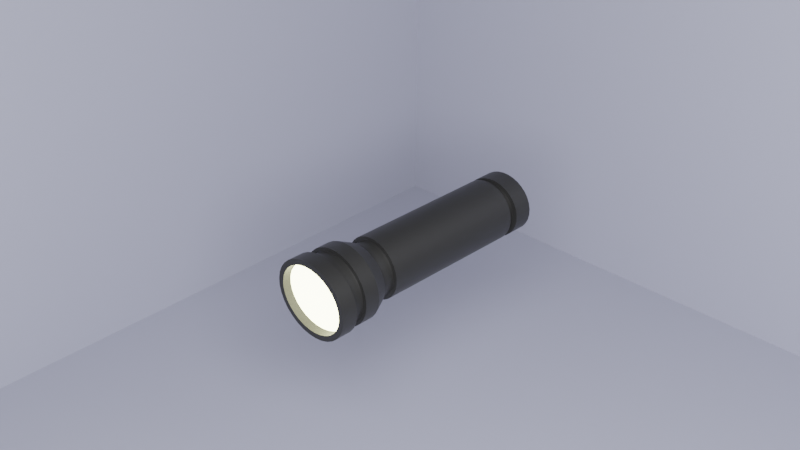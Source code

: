 # Source: flashlight01.blend  (saved by Blender 3.6.14; exported with 4.5.12 LTS)
import bpy
from mathutils import Matrix  # noqa: F401  (used for matrix-valued properties, if any)

bpy.ops.wm.read_factory_settings(use_empty=True)
scene = bpy.context.scene
scene.name = 'Scene'

# ---- collections
col_collection = bpy.data.collections.new('Collection'); scene.collection.children.link(col_collection)

# ---- materials (node trees are filled in below, after node groups)
mat_material_002 = bpy.data.materials.new('Material.002')
mat_material_002.use_transparent_shadow = False
mat_material_004 = bpy.data.materials.new('Material.004')
mat_material_004.use_transparent_shadow = False
mat_material_003 = bpy.data.materials.new('Material.003')
mat_material_003.use_transparent_shadow = False

# ---- node groups
ng_auto_smooth = bpy.data.node_groups.new('Auto Smooth', 'GeometryNodeTree')
_s = ng_auto_smooth.interface.new_socket(name='Geometry', in_out='OUTPUT', socket_type='NodeSocketGeometry')
_s = ng_auto_smooth.interface.new_socket(name='Geometry', in_out='INPUT', socket_type='NodeSocketGeometry')
_s = ng_auto_smooth.interface.new_socket(name='Angle', in_out='INPUT', socket_type='NodeSocketFloat')
_s.subtype = 'ANGLE'
_s.min_value = 0.0
_s.max_value = 3.142
ng_auto_smooth.is_modifier = True
_N = ng_auto_smooth.nodes; _L = ng_auto_smooth.links
n0 = _N.new('NodeGroupOutput'); n0.name = 'Group Output'; n0.location = (480, -100)
n1 = _N.new('NodeGroupInput'); n1.name = 'Group Input'; n1.location = (-420, -300)
n2 = _N.new('NodeGroupInput'); n2.name = 'Group Input.001'; n2.location = (-60, -100)
n3 = _N.new('GeometryNodeSetShadeSmooth'); n3.name = 'Set Shade Smooth'; n3.location = (120, -100)
n3.domain = 'EDGE'
n4 = _N.new('GeometryNodeSetShadeSmooth'); n4.name = 'Set Shade Smooth.001'; n4.location = (300, -100)
n5 = _N.new('GeometryNodeInputMeshEdgeAngle'); n5.name = 'Edge Angle'; n5.location = (-420, -220)
n6 = _N.new('GeometryNodeInputEdgeSmooth'); n6.name = 'Is Edge Smooth'; n6.location = (-60, -160)
n7 = _N.new('GeometryNodeInputShadeSmooth'); n7.name = 'Is Face Smooth'; n7.location = (-240, -340)
n8 = _N.new('FunctionNodeBooleanMath'); n8.name = 'Boolean Math'; n8.location = (-60, -220)
n9 = _N.new('FunctionNodeCompare'); n9.name = 'Compare'; n9.location = (-240, -180)
n9.operation = 'LESS_EQUAL'
_L.new(n5.outputs[0], n9.inputs[0])
_L.new(n4.outputs[0], n0.inputs[0])
_L.new(n1.outputs[1], n9.inputs[1])
_L.new(n9.outputs[0], n8.inputs[0])
_L.new(n7.outputs[0], n8.inputs[1])
_L.new(n2.outputs[0], n3.inputs[0])
_L.new(n6.outputs[0], n3.inputs[1])
_L.new(n3.outputs[0], n4.inputs[0])
_L.new(n8.outputs[0], n3.inputs[2])
n0.is_active_output = True

# ---- material node trees
mat_material_002.use_nodes = True; mat_material_002.node_tree.nodes.clear()
_N = mat_material_002.node_tree.nodes; _L = mat_material_002.node_tree.links
n0 = _N.new('ShaderNodeBsdfPrincipled'); n0.name = 'Principled BSDF'; n0.location = (10, 300)
n0.distribution = 'GGX'
n0.subsurface_method = 'RANDOM_WALK_SKIN'
n0.inputs[0].default_value = (0.05227, 0.05227, 0.05227, 1.0)
n0.inputs[1].default_value = 0.7342
n0.inputs[3].default_value = 1.45
n0.inputs[11].default_value = 2.657
n0.inputs[27].default_value = (0.0, 0.0, 0.0, 1.0)
n0.inputs[28].default_value = 1.0
n1 = _N.new('ShaderNodeOutputMaterial'); n1.name = 'Material Output'; n1.location = (300, 300)
_L.new(n0.outputs[0], n1.inputs[0])
n1.is_active_output = True
mat_material_004.use_nodes = True; mat_material_004.node_tree.nodes.clear()
_N = mat_material_004.node_tree.nodes; _L = mat_material_004.node_tree.links
n0 = _N.new('ShaderNodeBsdfPrincipled'); n0.name = 'Principled BSDF'; n0.location = (10, 300)
n0.distribution = 'GGX'
n0.subsurface_method = 'RANDOM_WALK_SKIN'
n0.inputs[0].default_value = (0.766, 0.8, 0.4465, 1.0)
n0.inputs[3].default_value = 1.45
n0.inputs[27].default_value = (1.0, 0.9687, 0.5941, 1.0)
n0.inputs[28].default_value = 8.0
n1 = _N.new('ShaderNodeOutputMaterial'); n1.name = 'Material Output'; n1.location = (300, 300)
_L.new(n0.outputs[0], n1.inputs[0])
n1.is_active_output = True
mat_material_003.use_nodes = True; mat_material_003.node_tree.nodes.clear()
_N = mat_material_003.node_tree.nodes; _L = mat_material_003.node_tree.links
n0 = _N.new('ShaderNodeBsdfPrincipled'); n0.name = 'Principled BSDF'; n0.location = (10, 300)
n0.distribution = 'GGX'
n0.subsurface_method = 'RANDOM_WALK_SKIN'
n0.inputs[0].default_value = (0.3708, 0.3852, 0.4822, 1.0)
n0.inputs[3].default_value = 1.45
n0.inputs[27].default_value = (0.0, 0.0, 0.0, 1.0)
n0.inputs[28].default_value = 1.0
n1 = _N.new('ShaderNodeOutputMaterial'); n1.name = 'Material Output'; n1.location = (300, 300)
_L.new(n0.outputs[0], n1.inputs[0])
n1.is_active_output = True

# ---- world
world_world = bpy.data.worlds.new('World'); scene.world = world_world
world_world.use_nodes = True; world_world.node_tree.nodes.clear()
_N = world_world.node_tree.nodes; _L = world_world.node_tree.links
n0 = _N.new('ShaderNodeOutputWorld'); n0.name = 'World Output'; n0.location = (300, 300)
n1 = _N.new('ShaderNodeBackground'); n1.name = 'Background'; n1.location = (10, 300)
n1.inputs[0].default_value = (0.05088, 0.05088, 0.05088, 1.0)
_L.new(n1.outputs[0], n0.inputs[0])
n0.is_active_output = True
world_world.color = (0.05088, 0.05088, 0.05088)
world_world.use_sun_shadow = False
world_world.sun_shadow_jitter_overblur = 0.0

# ---- cameras
cam_camera_002 = bpy.data.cameras.new('Camera.002')

# ---- lights
light_area = bpy.data.lights.new('Area', 'AREA')
light_area.transmission_factor = 0.0
light_area.energy = 3.927e+04
light_area.shadow_maximum_resolution = 0.006
light_area.use_absolute_resolution = True
light_area.size = 1.0
light_area.size_y = 1.0

# ---- meshes
me_cylinder = bpy.data.meshes.new('Cylinder')
me_cylinder.from_pydata([(-0.004962, 0.8005, -0.4149), (0.0, 0.8654, 1.0), (0.1654, 0.7838, -0.4149), (0.1688, 0.8487, 1.0), (0.3292, 0.7341, -0.4151), (0.3312, 0.7995, 1.0), (0.4801, 0.6534, -0.4153), (0.4808, 0.7195, 1.0), (0.6124, 0.5449, -0.4156), (0.6119, 0.6119, 1.0), (0.721, 0.4126, -0.416), (0.7195, 0.4808, 1.0), (0.8017, 0.2617, -0.4164), (0.7995, 0.3312, 1.0), (0.8514, 0.09803, -0.4169), (0.8487, 0.1688, 1.0), (0.8682, -0.07222, -0.4174), (0.8654, 0.0, 1.0), (0.8514, -0.2425, -0.4179), (0.8487, -0.1688, 1.0), (0.8017, -0.4062, -0.4184), (0.7995, -0.3312, 1.0), (0.721, -0.5571, -0.4189), (0.7195, -0.4808, 1.0), (0.6125, -0.6893, -0.4194), (0.6119, -0.6119, 1.0), (0.4802, -0.7978, -0.4197), (0.4808, -0.7195, 1.0), (0.3292, -0.8785, -0.42), (0.3312, -0.7995, 1.0), (0.1654, -0.9281, -0.4202), (0.1688, -0.8487, 1.0), (-0.004904, -0.9449, -0.4203), (0.0, -0.8654, 1.0), (-0.1752, -0.9281, -0.4202), (-0.1688, -0.8487, 1.0), (-0.339, -0.8785, -0.4201), (-0.3312, -0.7995, 1.0), (-0.49, -0.7978, -0.4199), (-0.4808, -0.7195, 1.0), (-0.6223, -0.6893, -0.4196), (-0.6119, -0.6119, 1.0), (-0.7309, -0.557, -0.4192), (-0.7195, -0.4808, 1.0), (-0.8116, -0.4061, -0.4188), (-0.7995, -0.3312, 1.0), (-0.8613, -0.2424, -0.4183), (-0.8487, -0.1688, 1.0), (-0.878, -0.07216, -0.4178), (-0.8654, 0.0, 1.0), (-0.8613, 0.09809, -0.4173), (-0.8487, 0.1688, 1.0), (-0.8116, 0.2618, -0.4167), (-0.7995, 0.3312, 1.0), (-0.7309, 0.4127, -0.4163), (-0.7195, 0.4808, 1.0), (-0.6223, 0.5449, -0.4158), (-0.6119, 0.6119, 1.0), (-0.49, 0.6534, -0.4155), (-0.4808, 0.7195, 1.0), (-0.3391, 0.7341, -0.4152), (-0.3312, 0.7995, 1.0), (-0.1753, 0.7838, -0.415), (-0.1688, 0.8487, 1.0), (0.195, 0.9799, 1.007), (-5.888e-05, 0.9991, 1.007), (0.3826, 0.923, 1.007), (0.5555, 0.8307, 1.007), (0.7071, 0.7063, 1.006), (0.8314, 0.5549, 1.006), (0.9238, 0.382, 1.005), (0.9807, 0.1945, 1.005), (1.0, -0.0005077, 1.004), (0.9808, -0.1955, 1.003), (0.9239, -0.383, 1.003), (0.8314, -0.5559, 1.002), (0.7071, -0.7073, 1.002), (0.5556, -0.8317, 1.001), (0.3827, -0.9239, 1.0), (0.1951, -0.9808, 1.0), (0.0, -1.0, 1.0), (-0.1951, -0.9808, 1.0), (-0.3827, -0.9239, 1.0), (-0.5556, -0.8315, 1.0), (-0.7071, -0.7071, 1.0), (-0.8315, -0.5556, 1.0), (-0.9239, -0.3827, 1.0), (-0.9808, -0.1951, 1.0), (-1.0, 0.0, 1.0), (-0.9808, 0.1951, 1.0), (-0.9239, 0.3827, 1.0), (-0.8315, 0.5556, 1.0), (-0.7071, 0.7071, 1.0), (-0.5556, 0.8315, 1.0), (-0.3827, 0.9231, 1.007), (-0.1951, 0.9799, 1.007), (0.214, 1.012, 1.142), (0.01863, 1.029, 1.142), (0.4012, 0.9574, 1.142), (0.5729, 0.8656, 1.143), (0.7226, 0.7405, 1.143), (0.8446, 0.5869, 1.143), (0.9341, 0.4108, 1.143), (0.9877, 0.2189, 1.143), (1.003, 0.01864, 1.143), (0.9804, -0.1824, 1.143), (0.9198, -0.3764, 1.143), (0.8239, -0.5559, 1.143), (0.6963, -0.7141, 1.143), (0.5419, -0.8449, 1.143), (0.3667, -0.9431, 1.143), (0.1775, -1.005, 1.143), (-0.01863, -1.029, 1.143), (-0.214, -1.012, 1.143), (-0.4012, -0.9574, 1.143), (-0.5729, -0.8656, 1.142), (-0.7226, -0.7405, 1.142), (-0.8446, -0.5869, 1.142), (-0.9341, -0.4108, 1.142), (-0.9877, -0.2189, 1.142), (-1.003, -0.01864, 1.142), (-0.9804, 0.1824, 1.142), (-0.9198, 0.3764, 1.142), (-0.8239, 0.5559, 1.142), (-0.6963, 0.7141, 1.142), (-0.5419, 0.8449, 1.142), (-0.3667, 0.9431, 1.142), (-0.1775, 1.005, 1.142), (0.1688, 0.8487, 1.143), (8.382e-08, 0.8654, 1.143), (0.3312, 0.7995, 1.143), (0.4808, 0.7195, 1.143), (0.6119, 0.6119, 1.143), (0.7195, 0.4808, 1.143), (0.7995, 0.3312, 1.143), (0.8487, 0.1688, 1.143), (0.8654, -6.054e-09, 1.143), (0.8487, -0.1688, 1.143), (0.7995, -0.3312, 1.143), (0.7195, -0.4808, 1.143), (0.6119, -0.6119, 1.143), (0.4808, -0.7195, 1.143), (0.3312, -0.7995, 1.143), (0.1688, -0.8487, 1.143), (8.382e-08, -0.8654, 1.143), (-0.1688, -0.8487, 1.143), (-0.3312, -0.7995, 1.143), (-0.4808, -0.7195, 1.143), (-0.6119, -0.6119, 1.143), (-0.7195, -0.4808, 1.143), (-0.7995, -0.3312, 1.143), (-0.8487, -0.1688, 1.143), (-0.8654, -6.054e-09, 1.143), (-0.8487, 0.1688, 1.143), (-0.7995, 0.3312, 1.143), (-0.7195, 0.4808, 1.143), (-0.6119, 0.6119, 1.143), (-0.4808, 0.7195, 1.143), (-0.3312, 0.7995, 1.143), (-0.1688, 0.8487, 1.143), (0.214, 1.012, 1.142), (0.01863, 1.029, 1.142), (0.4012, 0.9574, 1.142), (0.5729, 0.8656, 1.143), (0.7226, 0.7405, 1.143), (0.8446, 0.5869, 1.143), (0.9341, 0.4108, 1.143), (0.9877, 0.2189, 1.143), (1.003, 0.01864, 1.143), (0.9804, -0.1824, 1.143), (0.9198, -0.3764, 1.143), (0.8239, -0.5559, 1.143), (0.6963, -0.7141, 1.143), (0.5419, -0.8449, 1.143), (0.3667, -0.9431, 1.143), (0.1775, -1.005, 1.143), (-0.01863, -1.029, 1.143), (-0.214, -1.012, 1.143), (-0.4012, -0.9574, 1.143), (-0.5729, -0.8656, 1.142), (-0.7226, -0.7405, 1.142), (-0.8446, -0.5869, 1.142), (-0.9341, -0.4108, 1.142), (-0.9877, -0.2189, 1.142), (-1.003, -0.01864, 1.142), (-0.9804, 0.1824, 1.142), (-0.9198, 0.3764, 1.142), (-0.8239, 0.5559, 1.142), (-0.6963, 0.7141, 1.142), (-0.5419, 0.8449, 1.142), (-0.3667, 0.9431, 1.142), (-0.1775, 1.005, 1.142), (0.2623, 1.242, 1.275), (0.02276, 1.261, 1.275), (0.4918, 1.174, 1.275), (0.7024, 1.061, 1.275), (0.886, 0.9081, 1.276), (1.036, 0.7198, 1.276), (1.145, 0.5038, 1.276), (1.211, 0.2685, 1.276), (1.23, 0.0229, 1.276), (1.202, -0.2236, 1.276), (1.128, -0.4615, 1.276), (1.01, -0.6817, 1.276), (0.8537, -0.8757, 1.276), (0.6645, -1.036, 1.276), (0.4496, -1.156, 1.276), (0.2175, -1.233, 1.276), (-0.02292, -1.261, 1.276), (-0.2625, -1.241, 1.276), (-0.492, -1.174, 1.275), (-0.7026, -1.061, 1.275), (-0.8862, -0.908, 1.275), (-1.036, -0.7197, 1.275), (-1.145, -0.5037, 1.275), (-1.211, -0.2684, 1.275), (-1.23, -0.02281, 1.275), (-1.202, 0.2237, 1.275), (-1.128, 0.4616, 1.275), (-1.01, 0.6818, 1.275), (-0.8539, 0.8757, 1.275), (-0.6646, 1.036, 1.275), (-0.4498, 1.157, 1.275), (-0.2177, 1.233, 1.275), (0.239, 1.117, 1.417), (0.02499, 1.134, 1.417), (0.4437, 1.057, 1.417), (0.6314, 0.9563, 1.417), (0.7951, 0.8195, 1.417), (0.9287, 0.6513, 1.417), (1.027, 0.4578, 1.417), (1.086, 0.2465, 1.417), (1.103, 0.02519, 1.417), (1.078, -0.1974, 1.417), (1.011, -0.4125, 1.417), (0.9044, -0.6116, 1.417), (0.7629, -0.787, 1.417), (0.592, -0.9317, 1.417), (0.3985, -1.04, 1.417), (0.19, -1.109, 1.417), (-0.02532, -1.134, 1.417), (-0.2393, -1.117, 1.417), (-0.444, -1.056, 1.417), (-0.6317, -0.9561, 1.417), (-0.7954, -0.8193, 1.417), (-0.929, -0.6511, 1.417), (-1.027, -0.4577, 1.417), (-1.086, -0.2463, 1.417), (-1.104, -0.02502, 1.417), (-1.078, 0.1975, 1.417), (-1.011, 0.4126, 1.417), (-0.9047, 0.6118, 1.417), (-0.7632, 0.7872, 1.417), (-0.5923, 0.9319, 1.417), (-0.3988, 1.04, 1.417), (-0.1904, 1.109, 1.417), (0.2623, 1.242, 1.417), (0.02268, 1.261, 1.417), (0.4918, 1.174, 1.417), (0.7024, 1.061, 1.417), (0.8859, 0.9081, 1.417), (1.035, 0.7198, 1.417), (1.145, 0.5039, 1.417), (1.211, 0.2686, 1.417), (1.23, 0.02294, 1.417), (1.202, -0.2236, 1.417), (1.128, -0.4615, 1.417), (1.01, -0.6816, 1.417), (0.8536, -0.8756, 1.417), (0.6644, -1.036, 1.417), (0.4496, -1.156, 1.417), (0.2175, -1.232, 1.417), (-0.02301, -1.261, 1.417), (-0.2626, -1.241, 1.417), (-0.4921, -1.174, 1.417), (-0.7027, -1.061, 1.417), (-0.8863, -0.9079, 1.417), (-1.036, -0.7196, 1.417), (-1.146, -0.5037, 1.417), (-1.211, -0.2684, 1.417), (-1.23, -0.02277, 1.417), (-1.202, 0.2237, 1.417), (-1.128, 0.4616, 1.417), (-1.01, 0.6818, 1.417), (-0.854, 0.8758, 1.417), (-0.6647, 1.036, 1.417), (-0.4499, 1.157, 1.417), (-0.2178, 1.233, 1.417), (0.2389, 1.117, 1.542), (0.02492, 1.135, 1.542), (0.4436, 1.057, 1.543), (0.6313, 0.9563, 1.543), (0.795, 0.8195, 1.543), (0.9286, 0.6513, 1.543), (1.027, 0.4579, 1.543), (1.086, 0.2465, 1.543), (1.103, 0.02523, 1.543), (1.078, -0.1973, 1.543), (1.011, -0.4124, 1.543), (0.9043, -0.6116, 1.543), (0.7628, -0.787, 1.543), (0.5919, -0.9317, 1.543), (0.3984, -1.04, 1.543), (0.19, -1.109, 1.543), (-0.02539, -1.134, 1.543), (-0.2394, -1.117, 1.543), (-0.4441, -1.056, 1.543), (-0.6318, -0.9561, 1.543), (-0.7955, -0.8193, 1.542), (-0.9291, -0.651, 1.542), (-1.027, -0.4576, 1.542), (-1.086, -0.2462, 1.542), (-1.104, -0.02498, 1.542), (-1.078, 0.1976, 1.542), (-1.011, 0.4127, 1.542), (-0.9048, 0.6118, 1.542), (-0.7633, 0.7872, 1.542), (-0.5924, 0.9319, 1.542), (-0.3989, 1.04, 1.542), (-0.1904, 1.109, 1.542), (0.3067, 1.33, 1.542), (0.06254, 1.344, 1.542), (-0.1845, 1.307, 1.542), (-0.4249, 1.22, 1.542), (-0.6494, 1.086, 1.542), (-0.8491, 0.9092, 1.542), (-1.016, 0.6973, 1.542), (-1.144, 0.4583, 1.542), (-1.227, 0.2016, 1.542), (-1.263, -0.06271, 1.542), (-1.25, -0.3242, 1.542), (-1.188, -0.5727, 1.542), (-1.082, -0.7988, 1.542), (-0.9341, -0.994, 1.542), (-0.751, -1.151, 1.542), (-0.5394, -1.264, 1.543), (-0.3072, -1.329, 1.543), (-0.06302, -1.344, 1.543), (0.184, -1.307, 1.543), (0.4244, -1.22, 1.543), (0.6489, -1.085, 1.543), (0.8487, -0.909, 1.543), (1.016, -0.6971, 1.543), (1.143, -0.458, 1.543), (1.227, -0.2013, 1.543), (1.262, 0.06296, 1.543), (1.249, 0.3244, 1.543), (1.188, 0.573, 1.543), (1.081, 0.799, 1.543), (0.9337, 0.9942, 1.543), (0.7506, 1.151, 1.543), (0.539, 1.264, 1.542), (0.2389, 1.117, 1.542), (0.02492, 1.135, 1.542), (0.4436, 1.057, 1.543), (-0.1904, 1.109, 1.542), (-0.3989, 1.04, 1.542), (-0.5924, 0.9319, 1.542), (-0.7633, 0.7872, 1.542), (-0.9048, 0.6118, 1.542), (-1.011, 0.4127, 1.542), (-1.078, 0.1976, 1.542), (-1.104, -0.02498, 1.542), (-1.086, -0.2462, 1.542), (-1.027, -0.4576, 1.542), (-0.9291, -0.651, 1.542), (-0.7955, -0.8193, 1.542), (-0.6318, -0.9561, 1.543), (-0.4441, -1.056, 1.543), (-0.2394, -1.117, 1.543), (-0.02539, -1.134, 1.543), (0.19, -1.109, 1.543), (0.3984, -1.04, 1.543), (0.5919, -0.9317, 1.543), (0.7628, -0.787, 1.543), (0.9043, -0.6116, 1.543), (1.011, -0.4124, 1.543), (1.078, -0.1973, 1.543), (1.103, 0.02523, 1.543), (1.086, 0.2465, 1.543), (1.027, 0.4579, 1.543), (0.9286, 0.6513, 1.543), (0.795, 0.8195, 1.543), (0.6313, 0.9563, 1.543), (0.2772, 1.155, 1.692), (0.07019, 1.167, 1.692), (0.4727, 1.1, 1.693), (-0.1413, 1.136, 1.692), (-0.3493, 1.06, 1.692), (-0.5453, 0.9432, 1.692), (-0.7209, 0.7879, 1.692), (-0.8685, 0.6007, 1.692), (-0.9814, 0.3893, 1.692), (-1.055, 0.1624, 1.692), (-1.086, -0.07002, 1.692), (-1.075, -0.2984, 1.692), (-1.022, -0.5134, 1.692), (-0.9307, -0.707, 1.692), (-0.8054, -0.8725, 1.692), (-0.6513, -1.005, 1.693), (-0.4736, -1.1, 1.693), (-0.2781, -1.155, 1.693), (-0.07111, -1.167, 1.693), (0.1404, -1.135, 1.693), (0.3483, -1.06, 1.693), (0.5444, -0.9427, 1.693), (0.72, -0.7874, 1.693), (0.8676, -0.6002, 1.693), (0.9805, -0.3888, 1.693), (1.054, -0.162, 1.693), (1.085, 0.07051, 1.693), (1.074, 0.2989, 1.693), (1.021, 0.5139, 1.693), (0.9298, 0.7075, 1.693), (0.8045, 0.873, 1.693), (0.6503, 1.005, 1.693), (0.3065, 1.33, 1.692), (0.06232, 1.344, 1.692), (0.5387, 1.265, 1.693), (-0.1847, 1.307, 1.692), (-0.4251, 1.22, 1.692), (-0.6496, 1.086, 1.692), (-0.8494, 0.9093, 1.692), (-1.016, 0.6974, 1.692), (-1.144, 0.4584, 1.692), (-1.227, 0.2017, 1.692), (-1.263, -0.0626, 1.692), (-1.25, -0.3241, 1.692), (-1.189, -0.5726, 1.692), (-1.082, -0.7987, 1.692), (-0.9344, -0.9938, 1.692), (-0.7512, -1.151, 1.693), (-0.5396, -1.264, 1.693), (-0.3074, -1.329, 1.693), (-0.06324, -1.344, 1.693), (0.1838, -1.307, 1.693), (0.4242, -1.22, 1.693), (0.6487, -1.085, 1.693), (0.8484, -0.9089, 1.693), (1.015, -0.6969, 1.693), (1.143, -0.4579, 1.693), (1.226, -0.2012, 1.693), (1.262, 0.06308, 1.693), (1.249, 0.3246, 1.693), (1.188, 0.5731, 1.693), (1.081, 0.7992, 1.693), (0.9334, 0.9943, 1.693), (0.7503, 1.151, 1.693), (0.2774, 1.155, 1.584), (0.07035, 1.167, 1.584), (0.4728, 1.1, 1.584), (-0.1411, 1.136, 1.584), (-0.3491, 1.06, 1.584), (-0.5451, 0.9431, 1.584), (-0.7208, 0.7878, 1.584), (-0.8683, 0.6006, 1.584), (-0.9813, 0.3892, 1.584), (-1.055, 0.1624, 1.584), (-1.086, -0.07011, 1.584), (-1.075, -0.2985, 1.584), (-1.022, -0.5135, 1.584), (-0.9305, -0.7071, 1.584), (-0.8053, -0.8726, 1.584), (-0.6511, -1.005, 1.584), (-0.4734, -1.1, 1.584), (-0.278, -1.155, 1.584), (-0.07095, -1.167, 1.584), (0.1405, -1.135, 1.584), (0.3485, -1.06, 1.584), (0.5445, -0.9428, 1.585), (0.7202, -0.7875, 1.585), (0.8677, -0.6003, 1.585), (0.9807, -0.3889, 1.585), (1.054, -0.162, 1.585), (1.086, 0.07042, 1.585), (1.074, 0.2988, 1.584), (1.021, 0.5138, 1.584), (0.9299, 0.7074, 1.584), (0.8047, 0.8729, 1.584), (0.6505, 1.005, 1.584), (-0.004959, 0.9274, -0.4145), (0.1901, 0.9082, -0.4146), (0.3777, 0.8513, -0.4147), (0.5506, 0.7589, -0.4149), (0.7022, 0.6346, -0.4153), (0.8265, 0.4831, -0.4157), (0.9189, 0.3103, -0.4162), (0.9758, 0.1228, -0.4168), (0.9951, -0.07222, -0.4174), (0.9759, -0.2672, -0.418), (0.919, -0.4548, -0.4186), (0.8265, -0.6276, -0.4191), (0.7022, -0.779, -0.4196), (0.5507, -0.9034, -0.42), (0.3778, -0.9957, -0.4203), (0.1902, -1.053, -0.4206), (-0.004907, -1.072, -0.4207), (-0.2, -1.053, -0.4206), (-0.3876, -0.9957, -0.4205), (-0.5605, -0.9033, -0.4203), (-0.712, -0.779, -0.4199), (-0.8364, -0.6275, -0.4195), (-0.9288, -0.4547, -0.419), (-0.9857, -0.2672, -0.4184), (-1.005, -0.07217, -0.4178), (-0.9857, 0.1228, -0.4172), (-0.9288, 0.3104, -0.4166), (-0.8364, 0.4832, -0.4161), (-0.7121, 0.6347, -0.4156), (-0.5605, 0.759, -0.4152), (-0.3876, 0.8513, -0.4148), (-0.2, 0.9082, -0.4146), (-0.004915, 0.8012, -0.481), (0.1654, 0.7844, -0.481), (0.3292, 0.7348, -0.4811), (0.4802, 0.6541, -0.4813), (0.6125, 0.5456, -0.4816), (0.7211, 0.4133, -0.482), (0.8017, 0.2624, -0.4825), (0.8514, 0.09872, -0.483), (0.8682, -0.07153, -0.4835), (0.8514, -0.2418, -0.484), (0.8018, -0.4055, -0.4845), (0.7211, -0.5564, -0.485), (0.6125, -0.6886, -0.4854), (0.4802, -0.7971, -0.4858), (0.3293, -0.8778, -0.4861), (0.1655, -0.9275, -0.4862), (-0.004857, -0.9442, -0.4863), (-0.1752, -0.9274, -0.4863), (-0.339, -0.8778, -0.4862), (-0.4899, -0.7971, -0.486), (-0.6223, -0.6886, -0.4857), (-0.7308, -0.5563, -0.4853), (-0.8115, -0.4054, -0.4848), (-0.8612, -0.2417, -0.4844), (-0.878, -0.07147, -0.4838), (-0.8612, 0.09878, -0.4833), (-0.8115, 0.2625, -0.4828), (-0.7309, 0.4134, -0.4823), (-0.6223, 0.5456, -0.4819), (-0.49, 0.6541, -0.4815), (-0.339, 0.7348, -0.4813), (-0.1753, 0.7845, -0.4811), (0.02485, 0.96, -0.4806), (0.2177, 0.946, -0.4806), (0.4021, 0.8928, -0.4806), (0.5707, 0.8027, -0.4808), (0.7173, 0.6789, -0.4811), (0.8361, 0.5263, -0.4815), (0.9226, 0.3507, -0.482), (0.9734, 0.1589, -0.4826), (0.9867, -0.04175, -0.4832), (0.9618, -0.2435, -0.4838), (0.8998, -0.4387, -0.4844), (0.8031, -0.6198, -0.4849), (0.6753, -0.7798, -0.4855), (0.5213, -0.9126, -0.4859), (0.3471, -1.013, -0.4863), (0.1594, -1.077, -0.4866), (-0.03462, -1.103, -0.4867), (-0.2275, -1.089, -0.4868), (-0.4118, -1.036, -0.4867), (-0.5805, -0.9457, -0.4865), (-0.7271, -0.8219, -0.4862), (-0.8459, -0.6693, -0.4858), (-0.9324, -0.4937, -0.4853), (-0.9832, -0.3019, -0.4847), (-0.9965, -0.1012, -0.4842), (-0.9716, 0.1005, -0.4835), (-0.9096, 0.2957, -0.4829), (-0.8128, 0.4768, -0.4824), (-0.685, 0.6368, -0.4818), (-0.5311, 0.7696, -0.4814), (-0.3569, 0.8701, -0.481), (-0.1692, 0.9343, -0.4808), (0.0251, 0.9618, -0.6628), (0.218, 0.9478, -0.6628), (-0.1689, 0.9362, -0.6629), (0.4023, 0.8947, -0.6628), (0.571, 0.8045, -0.663), (0.7176, 0.6807, -0.6633), (0.8364, 0.5281, -0.6637), (0.9228, 0.3525, -0.6642), (0.9737, 0.1607, -0.6648), (0.9869, -0.03991, -0.6654), (0.9621, -0.2417, -0.666), (0.9001, -0.4369, -0.6666), (0.8033, -0.618, -0.6671), (0.6755, -0.778, -0.6677), (0.5216, -0.9107, -0.6681), (0.3474, -1.011, -0.6685), (0.1597, -1.076, -0.6688), (-0.03436, -1.101, -0.6689), (-0.2272, -1.087, -0.669), (-0.4116, -1.034, -0.6689), (-0.5803, -0.9438, -0.6687), (-0.7268, -0.82, -0.6684), (-0.8456, -0.6674, -0.668), (-0.9321, -0.4919, -0.6675), (-0.983, -0.3001, -0.6669), (-0.9962, -0.09941, -0.6663), (-0.9713, 0.1024, -0.6657), (-0.9093, 0.2976, -0.6651), (-0.8126, 0.4786, -0.6646), (-0.6848, 0.6386, -0.664), (-0.5308, 0.7714, -0.6636), (-0.3566, 0.8719, -0.6632), (2.754, 9.075, 4.075), (-6.72, -8.771, 3.879), (13.9, 3.161, 4.02)], [(608, 609), (610, 608)], [(480, 65, 64, 481), (481, 64, 66, 482), (482, 66, 67, 483), (483, 67, 68, 484), (484, 68, 69, 485), (485, 69, 70, 486), (486, 70, 71, 487), (487, 71, 72, 488), (488, 72, 73, 489), (489, 73, 74, 490), (490, 74, 75, 491), (491, 75, 76, 492), (492, 76, 77, 493), (493, 77, 78, 494), (494, 78, 79, 495), (495, 79, 80, 496), (496, 80, 81, 497), (497, 81, 82, 498), (498, 82, 83, 499), (499, 83, 84, 500), (500, 84, 85, 501), (501, 85, 86, 502), (502, 86, 87, 503), (503, 87, 88, 504), (504, 88, 89, 505), (505, 89, 90, 506), (506, 90, 91, 507), (507, 91, 92, 508), (508, 92, 93, 509), (509, 93, 94, 510), (35, 33, 144, 145), (510, 94, 95, 511), (511, 95, 65, 480), (56, 58, 541, 540), (1, 3, 64, 65), (3, 5, 66, 64), (5, 7, 67, 66), (7, 9, 68, 67), (9, 11, 69, 68), (11, 13, 70, 69), (13, 15, 71, 70), (15, 17, 72, 71), (17, 19, 73, 72), (19, 21, 74, 73), (21, 23, 75, 74), (23, 25, 76, 75), (25, 27, 77, 76), (27, 29, 78, 77), (29, 31, 79, 78), (31, 33, 80, 79), (33, 35, 81, 80), (35, 37, 82, 81), (37, 39, 83, 82), (39, 41, 84, 83), (41, 43, 85, 84), (43, 45, 86, 85), (45, 47, 87, 86), (47, 49, 88, 87), (49, 51, 89, 88), (51, 53, 90, 89), (53, 55, 91, 90), (55, 57, 92, 91), (57, 59, 93, 92), (59, 61, 94, 93), (61, 63, 95, 94), (63, 1, 65, 95), (122, 121, 217, 218), (9, 7, 131, 132), (63, 61, 158, 159), (37, 35, 145, 146), (11, 9, 132, 133), (1, 63, 159, 129), (39, 37, 146, 147), (13, 11, 133, 134), (41, 39, 147, 148), (15, 13, 134, 135), (43, 41, 148, 149), (17, 15, 135, 136), (45, 43, 149, 150), (19, 17, 136, 137), (47, 45, 150, 151), (21, 19, 137, 138), (49, 47, 151, 152), (23, 21, 138, 139), (51, 49, 152, 153), (25, 23, 139, 140), (53, 51, 153, 154), (27, 25, 140, 141), (55, 53, 154, 155), (29, 27, 141, 142), (3, 1, 129, 128), (57, 55, 155, 156), (31, 29, 142, 143), (5, 3, 128, 130), (59, 57, 156, 157), (33, 31, 143, 144), (7, 5, 130, 131), (61, 59, 157, 158), (161, 160, 128, 129), (160, 162, 130, 128), (162, 163, 131, 130), (163, 164, 132, 131), (164, 165, 133, 132), (165, 166, 134, 133), (166, 167, 135, 134), (167, 168, 136, 135), (168, 169, 137, 136), (169, 170, 138, 137), (170, 171, 139, 138), (171, 172, 140, 139), (172, 173, 141, 140), (173, 174, 142, 141), (174, 175, 143, 142), (175, 176, 144, 143), (176, 177, 145, 144), (177, 178, 146, 145), (178, 179, 147, 146), (179, 180, 148, 147), (180, 181, 149, 148), (181, 182, 150, 149), (182, 183, 151, 150), (183, 184, 152, 151), (184, 185, 153, 152), (185, 186, 154, 153), (186, 187, 155, 154), (187, 188, 156, 155), (188, 189, 157, 156), (189, 190, 158, 157), (190, 191, 159, 158), (191, 161, 129, 159), (97, 96, 160, 161), (96, 98, 162, 160), (98, 99, 163, 162), (99, 100, 164, 163), (100, 101, 165, 164), (101, 102, 166, 165), (102, 103, 167, 166), (103, 104, 168, 167), (104, 105, 169, 168), (105, 106, 170, 169), (106, 107, 171, 170), (107, 108, 172, 171), (108, 109, 173, 172), (109, 110, 174, 173), (110, 111, 175, 174), (111, 112, 176, 175), (112, 113, 177, 176), (113, 114, 178, 177), (114, 115, 179, 178), (115, 116, 180, 179), (116, 117, 181, 180), (117, 118, 182, 181), (118, 119, 183, 182), (119, 120, 184, 183), (120, 121, 185, 184), (121, 122, 186, 185), (122, 123, 187, 186), (123, 124, 188, 187), (124, 125, 189, 188), (125, 126, 190, 189), (126, 127, 191, 190), (127, 97, 161, 191), (194, 192, 256, 258), (109, 108, 204, 205), (123, 122, 218, 219), (110, 109, 205, 206), (96, 97, 193, 192), (124, 123, 219, 220), (111, 110, 206, 207), (98, 96, 192, 194), (125, 124, 220, 221), (112, 111, 207, 208), (99, 98, 194, 195), (126, 125, 221, 222), (113, 112, 208, 209), (100, 99, 195, 196), (127, 126, 222, 223), (114, 113, 209, 210), (101, 100, 196, 197), (97, 127, 223, 193), (115, 114, 210, 211), (102, 101, 197, 198), (116, 115, 211, 212), (103, 102, 198, 199), (117, 116, 212, 213), (104, 103, 199, 200), (118, 117, 213, 214), (105, 104, 200, 201), (119, 118, 214, 215), (106, 105, 201, 202), (120, 119, 215, 216), (107, 106, 202, 203), (121, 120, 216, 217), (108, 107, 203, 204), (232, 231, 295, 296), (221, 220, 284, 285), (208, 207, 271, 272), (195, 194, 258, 259), (222, 221, 285, 286), (209, 208, 272, 273), (196, 195, 259, 260), (223, 222, 286, 287), (210, 209, 273, 274), (197, 196, 260, 261), (193, 223, 287, 257), (211, 210, 274, 275), (198, 197, 261, 262), (212, 211, 275, 276), (199, 198, 262, 263), (213, 212, 276, 277), (200, 199, 263, 264), (214, 213, 277, 278), (201, 200, 264, 265), (215, 214, 278, 279), (202, 201, 265, 266), (216, 215, 279, 280), (203, 202, 266, 267), (217, 216, 280, 281), (204, 203, 267, 268), (218, 217, 281, 282), (205, 204, 268, 269), (219, 218, 282, 283), (206, 205, 269, 270), (192, 193, 257, 256), (220, 219, 283, 284), (207, 206, 270, 271), (225, 224, 256, 257), (224, 226, 258, 256), (226, 227, 259, 258), (227, 228, 260, 259), (228, 229, 261, 260), (229, 230, 262, 261), (230, 231, 263, 262), (231, 232, 264, 263), (232, 233, 265, 264), (233, 234, 266, 265), (234, 235, 267, 266), (235, 236, 268, 267), (236, 237, 269, 268), (237, 238, 270, 269), (238, 239, 271, 270), (239, 240, 272, 271), (240, 241, 273, 272), (241, 242, 274, 273), (242, 243, 275, 274), (243, 244, 276, 275), (244, 245, 277, 276), (245, 246, 278, 277), (246, 247, 279, 278), (247, 248, 280, 279), (248, 249, 281, 280), (249, 250, 282, 281), (250, 251, 283, 282), (251, 252, 284, 283), (252, 253, 285, 284), (253, 254, 286, 285), (254, 255, 287, 286), (255, 225, 257, 287), (335, 336, 433, 432), (246, 245, 309, 310), (233, 232, 296, 297), (247, 246, 310, 311), (234, 233, 297, 298), (248, 247, 311, 312), (235, 234, 298, 299), (249, 248, 312, 313), (236, 235, 299, 300), (250, 249, 313, 314), (237, 236, 300, 301), (251, 250, 314, 315), (238, 237, 301, 302), (224, 225, 289, 288), (252, 251, 315, 316), (239, 238, 302, 303), (226, 224, 288, 290), (253, 252, 316, 317), (240, 239, 303, 304), (227, 226, 290, 291), (254, 253, 317, 318), (241, 240, 304, 305), (228, 227, 291, 292), (255, 254, 318, 319), (242, 241, 305, 306), (229, 228, 292, 293), (225, 255, 319, 289), (243, 242, 306, 307), (230, 229, 293, 294), (244, 243, 307, 308), (231, 230, 294, 295), (245, 244, 308, 309), (288, 289, 353, 352), (289, 319, 355, 353), (319, 318, 356, 355), (318, 317, 357, 356), (317, 316, 358, 357), (316, 315, 359, 358), (315, 314, 360, 359), (314, 313, 361, 360), (313, 312, 362, 361), (312, 311, 363, 362), (311, 310, 364, 363), (310, 309, 365, 364), (309, 308, 366, 365), (308, 307, 367, 366), (307, 306, 368, 367), (306, 305, 369, 368), (305, 304, 370, 369), (304, 303, 371, 370), (303, 302, 372, 371), (302, 301, 373, 372), (301, 300, 374, 373), (300, 299, 375, 374), (299, 298, 376, 375), (298, 297, 377, 376), (297, 296, 378, 377), (296, 295, 379, 378), (295, 294, 380, 379), (294, 293, 381, 380), (293, 292, 382, 381), (292, 291, 383, 382), (291, 290, 354, 383), (290, 288, 352, 354), (321, 320, 352, 353), (320, 351, 354, 352), (322, 321, 353, 355), (323, 322, 355, 356), (324, 323, 356, 357), (325, 324, 357, 358), (326, 325, 358, 359), (327, 326, 359, 360), (328, 327, 360, 361), (329, 328, 361, 362), (330, 329, 362, 363), (331, 330, 363, 364), (332, 331, 364, 365), (333, 332, 365, 366), (334, 333, 366, 367), (335, 334, 367, 368), (336, 335, 368, 369), (337, 336, 369, 370), (338, 337, 370, 371), (339, 338, 371, 372), (340, 339, 372, 373), (341, 340, 373, 374), (342, 341, 374, 375), (343, 342, 375, 376), (344, 343, 376, 377), (345, 344, 377, 378), (346, 345, 378, 379), (347, 346, 379, 380), (348, 347, 380, 381), (349, 348, 381, 382), (350, 349, 382, 383), (351, 350, 383, 354), (406, 407, 471, 470), (322, 323, 420, 419), (349, 350, 447, 446), (336, 337, 434, 433), (323, 324, 421, 420), (350, 351, 418, 447), (337, 338, 435, 434), (324, 325, 422, 421), (338, 339, 436, 435), (325, 326, 423, 422), (339, 340, 437, 436), (326, 327, 424, 423), (340, 341, 438, 437), (327, 328, 425, 424), (341, 342, 439, 438), (328, 329, 426, 425), (342, 343, 440, 439), (329, 330, 427, 426), (343, 344, 441, 440), (330, 331, 428, 427), (344, 345, 442, 441), (331, 332, 429, 428), (345, 346, 443, 442), (332, 333, 430, 429), (320, 321, 417, 416), (346, 347, 444, 443), (333, 334, 431, 430), (351, 320, 416, 418), (347, 348, 445, 444), (334, 335, 432, 431), (321, 322, 419, 417), (348, 349, 446, 445), (385, 384, 416, 417), (384, 386, 418, 416), (387, 385, 417, 419), (388, 387, 419, 420), (389, 388, 420, 421), (390, 389, 421, 422), (391, 390, 422, 423), (392, 391, 423, 424), (393, 392, 424, 425), (394, 393, 425, 426), (395, 394, 426, 427), (396, 395, 427, 428), (397, 396, 428, 429), (398, 397, 429, 430), (399, 398, 430, 431), (400, 399, 431, 432), (401, 400, 432, 433), (402, 401, 433, 434), (403, 402, 434, 435), (404, 403, 435, 436), (405, 404, 436, 437), (406, 405, 437, 438), (407, 406, 438, 439), (408, 407, 439, 440), (409, 408, 440, 441), (410, 409, 441, 442), (411, 410, 442, 443), (412, 411, 443, 444), (413, 412, 444, 445), (414, 413, 445, 446), (415, 414, 446, 447), (386, 415, 447, 418), (448, 449, 451, 452, 453, 454, 455, 456, 457, 458, 459, 460, 461, 462, 463, 464, 465, 466, 467, 468, 469, 470, 471, 472, 473, 474, 475, 476, 477, 478, 479, 450), (393, 394, 458, 457), (407, 408, 472, 471), (394, 395, 459, 458), (408, 409, 473, 472), (395, 396, 460, 459), (409, 410, 474, 473), (396, 397, 461, 460), (410, 411, 475, 474), (397, 398, 462, 461), (384, 385, 449, 448), (411, 412, 476, 475), (398, 399, 463, 462), (386, 384, 448, 450), (412, 413, 477, 476), (399, 400, 464, 463), (385, 387, 451, 449), (413, 414, 478, 477), (400, 401, 465, 464), (387, 388, 452, 451), (414, 415, 479, 478), (401, 402, 466, 465), (388, 389, 453, 452), (415, 386, 450, 479), (402, 403, 467, 466), (389, 390, 454, 453), (403, 404, 468, 467), (390, 391, 455, 454), (404, 405, 469, 468), (391, 392, 456, 455), (405, 406, 470, 469), (392, 393, 457, 456), (2, 0, 480, 481), (4, 2, 481, 482), (6, 4, 482, 483), (8, 6, 483, 484), (10, 8, 484, 485), (12, 10, 485, 486), (14, 12, 486, 487), (16, 14, 487, 488), (18, 16, 488, 489), (20, 18, 489, 490), (22, 20, 490, 491), (24, 22, 491, 492), (26, 24, 492, 493), (28, 26, 493, 494), (30, 28, 494, 495), (32, 30, 495, 496), (34, 32, 496, 497), (36, 34, 497, 498), (38, 36, 498, 499), (40, 38, 499, 500), (42, 40, 500, 501), (44, 42, 501, 502), (46, 44, 502, 503), (48, 46, 503, 504), (50, 48, 504, 505), (52, 50, 505, 506), (54, 52, 506, 507), (56, 54, 507, 508), (58, 56, 508, 509), (60, 58, 509, 510), (62, 60, 510, 511), (0, 62, 511, 480), (564, 565, 598, 597), (30, 32, 528, 527), (4, 6, 515, 514), (58, 60, 542, 541), (32, 34, 529, 528), (6, 8, 516, 515), (60, 62, 543, 542), (34, 36, 530, 529), (8, 10, 517, 516), (62, 0, 512, 543), (36, 38, 531, 530), (10, 12, 518, 517), (38, 40, 532, 531), (12, 14, 519, 518), (40, 42, 533, 532), (14, 16, 520, 519), (42, 44, 534, 533), (16, 18, 521, 520), (44, 46, 535, 534), (18, 20, 522, 521), (46, 48, 536, 535), (20, 22, 523, 522), (48, 50, 537, 536), (22, 24, 524, 523), (50, 52, 538, 537), (24, 26, 525, 524), (52, 54, 539, 538), (26, 28, 526, 525), (0, 2, 513, 512), (54, 56, 540, 539), (28, 30, 527, 526), (2, 4, 514, 513), (512, 513, 545, 544), (513, 514, 546, 545), (514, 515, 547, 546), (515, 516, 548, 547), (516, 517, 549, 548), (517, 518, 550, 549), (518, 519, 551, 550), (519, 520, 552, 551), (520, 521, 553, 552), (521, 522, 554, 553), (522, 523, 555, 554), (523, 524, 556, 555), (524, 525, 557, 556), (525, 526, 558, 557), (526, 527, 559, 558), (527, 528, 560, 559), (528, 529, 561, 560), (529, 530, 562, 561), (530, 531, 563, 562), (531, 532, 564, 563), (532, 533, 565, 564), (533, 534, 566, 565), (534, 535, 567, 566), (535, 536, 568, 567), (536, 537, 569, 568), (537, 538, 570, 569), (538, 539, 571, 570), (539, 540, 572, 571), (540, 541, 573, 572), (541, 542, 574, 573), (542, 543, 575, 574), (543, 512, 544, 575), (576, 577, 579, 580, 581, 582, 583, 584, 585, 586, 587, 588, 589, 590, 591, 592, 593, 594, 595, 596, 597, 598, 599, 600, 601, 602, 603, 604, 605, 606, 607, 578), (551, 552, 585, 584), (565, 566, 599, 598), (552, 553, 586, 585), (566, 567, 600, 599), (553, 554, 587, 586), (567, 568, 601, 600), (554, 555, 588, 587), (568, 569, 602, 601), (555, 556, 589, 588), (569, 570, 603, 602), (556, 557, 590, 589), (544, 545, 577, 576), (570, 571, 604, 603), (557, 558, 591, 590), (575, 544, 576, 578), (571, 572, 605, 604), (558, 559, 592, 591), (545, 546, 579, 577), (572, 573, 606, 605), (559, 560, 593, 592), (546, 547, 580, 579), (573, 574, 607, 606), (560, 561, 594, 593), (547, 548, 581, 580), (574, 575, 578, 607), (561, 562, 595, 594), (548, 549, 582, 581), (562, 563, 596, 595), (549, 550, 583, 582), (563, 564, 597, 596), (550, 551, 584, 583)])
me_cylinder.polygons.foreach_set('use_smooth', [True] * 578)
_uv = me_cylinder.uv_layers.new(name='UVMap')
_uv.uv.foreach_set('vector', [1.0, 0.5, 1.0, 1.0, 0.9688, 1.0, 0.9688, 0.5, 0.9688, 0.5, 0.9688, 1.0, 0.9375, 1.0, 0.9375, 0.5, 0.9375, 0.5, 0.9375, 1.0, 0.9062, 1.0, 0.9062, 0.5, 0.9062, 0.5, 0.9062, 1.0, 0.875, 1.0, 0.875, 0.5, 0.875, 0.5, 0.875, 1.0, 0.8438, 1.0, 0.8438, 0.5, 0.8438, 0.5, 0.8438, 1.0, 0.8125, 1.0, 0.8125, 0.5, 0.8125, 0.5, 0.8125, 1.0, 0.7812, 1.0, 0.7812, 0.5, 0.7812, 0.5, 0.7812, 1.0, 0.75, 1.0, 0.75, 0.5, 0.75, 0.5, 0.75, 1.0, 0.7188, 1.0, 0.7188, 0.5, 0.7188, 0.5, 0.7188, 1.0, 0.6875, 1.0, 0.6875, 0.5, 0.6875, 0.5, 0.6875, 1.0, 0.6562, 1.0, 0.6562, 0.5, 0.6562, 0.5, 0.6562, 1.0, 0.625, 1.0, 0.625, 0.5, 0.625, 0.5, 0.625, 1.0, 0.5938, 1.0, 0.5938, 0.5, 0.5938, 0.5, 0.5938, 1.0, 0.5625, 1.0, 0.5625, 0.5, 0.5625, 0.5, 0.5625, 1.0, 0.5312, 1.0, 0.5312, 0.5, 0.5312, 0.5, 0.5312, 1.0, 0.5, 1.0, 0.5, 0.5, 0.5, 0.5, 0.5, 1.0, 0.4688, 1.0, 0.4688, 0.5, 0.4688, 0.5, 0.4688, 1.0, 0.4375, 1.0, 0.4375, 0.5, 0.4375, 0.5, 0.4375, 1.0, 0.4062, 1.0, 0.4062, 0.5, 0.4062, 0.5, 0.4062, 1.0, 0.375, 1.0, 0.375, 0.5, 0.375, 0.5, 0.375, 1.0, 0.3438, 1.0, 0.3438, 0.5, 0.3438, 0.5, 0.3438, 1.0, 0.3125, 1.0, 0.3125, 0.5, 0.3125, 0.5, 0.3125, 1.0, 0.2812, 1.0, 0.2812, 0.5, 0.2812, 0.5, 0.2812, 1.0, 0.25, 1.0, 0.25, 0.5, 0.25, 0.5, 0.25, 1.0, 0.2188, 1.0, 0.2188, 0.5, 0.2188, 0.5, 0.2188, 1.0, 0.1875, 1.0, 0.1875, 0.5, 0.1875, 0.5, 0.1875, 1.0, 0.1562, 1.0, 0.1562, 0.5, 0.1562, 0.5, 0.1562, 1.0, 0.125, 1.0, 0.125, 0.5, 0.125, 0.5, 0.125, 1.0, 0.09375, 1.0, 0.09375, 0.5, 0.09375, 0.5, 0.09375, 1.0, 0.0625, 1.0, 0.0625, 0.5, 0.2095, 0.0463, 0.25, 0.04231, 0.25, 0.04231, 0.2095, 0.0463, 0.0625, 0.5, 0.0625, 1.0, 0.03125, 1.0, 0.03125, 0.5, 0.03125, 0.5, 0.03125, 1.0, 0.0, 1.0, 0.0, 0.5, 0.6018, 0.3982, 0.6336, 0.4242, 0.6336, 0.4242, 0.6018, 0.3982, 0.25, 0.4577, 0.2905, 0.4537, 0.2968, 0.4854, 0.25, 0.49, 0.2905, 0.4537, 0.3295, 0.4419, 0.3418, 0.4717, 0.2968, 0.4854, 0.3295, 0.4419, 0.3654, 0.4227, 0.3833, 0.4496, 0.3418, 0.4717, 0.3654, 0.4227, 0.3969, 0.3969, 0.4197, 0.4197, 0.3833, 0.4496, 0.3969, 0.3969, 0.4227, 0.3654, 0.4496, 0.3833, 0.4197, 0.4197, 0.4227, 0.3654, 0.4419, 0.3295, 0.4717, 0.3418, 0.4496, 0.3833, 0.4419, 0.3295, 0.4537, 0.2905, 0.4854, 0.2968, 0.4717, 0.3418, 0.4537, 0.2905, 0.4577, 0.25, 0.49, 0.25, 0.4854, 0.2968, 0.4577, 0.25, 0.4537, 0.2095, 0.4854, 0.2032, 0.49, 0.25, 0.4537, 0.2095, 0.4419, 0.1705, 0.4717, 0.1582, 0.4854, 0.2032, 0.4419, 0.1705, 0.4227, 0.1346, 0.4496, 0.1167, 0.4717, 0.1582, 0.4227, 0.1346, 0.3969, 0.1031, 0.4197, 0.08029, 0.4496, 0.1167, 0.3969, 0.1031, 0.3654, 0.07731, 0.3833, 0.05045, 0.4197, 0.08029, 0.3654, 0.07731, 0.3295, 0.05812, 0.3418, 0.02827, 0.3833, 0.05045, 0.3295, 0.05812, 0.2905, 0.0463, 0.2968, 0.01461, 0.3418, 0.02827, 0.2905, 0.0463, 0.25, 0.04231, 0.25, 0.01, 0.2968, 0.01461, 0.25, 0.04231, 0.2095, 0.0463, 0.2032, 0.01461, 0.25, 0.01, 0.2095, 0.0463, 0.1705, 0.05812, 0.1582, 0.02827, 0.2032, 0.01461, 0.1705, 0.05812, 0.1346, 0.07731, 0.1167, 0.05045, 0.1582, 0.02827, 0.1346, 0.07731, 0.1031, 0.1031, 0.08029, 0.08029, 0.1167, 0.05045, 0.1031, 0.1031, 0.07731, 0.1346, 0.05045, 0.1167, 0.08029, 0.08029, 0.07731, 0.1346, 0.05812, 0.1705, 0.02827, 0.1582, 0.05045, 0.1167, 0.05812, 0.1705, 0.0463, 0.2095, 0.01461, 0.2032, 0.02827, 0.1582, 0.0463, 0.2095, 0.04231, 0.25, 0.01, 0.25, 0.01461, 0.2032, 0.04231, 0.25, 0.0463, 0.2905, 0.01461, 0.2968, 0.01, 0.25, 0.0463, 0.2905, 0.05812, 0.3295, 0.02827, 0.3418, 0.01461, 0.2968, 0.05812, 0.3295, 0.07731, 0.3654, 0.05045, 0.3833, 0.02827, 0.3418, 0.07731, 0.3654, 0.1031, 0.3969, 0.08029, 0.4197, 0.05045, 0.3833, 0.1031, 0.3969, 0.1346, 0.4227, 0.1167, 0.4496, 0.08029, 0.4197, 0.1346, 0.4227, 0.1705, 0.4419, 0.1582, 0.4717, 0.1167, 0.4496, 0.1705, 0.4419, 0.2095, 0.4537, 0.2032, 0.4854, 0.1582, 0.4717, 0.2095, 0.4537, 0.25, 0.4577, 0.25, 0.49, 0.2032, 0.4854, 0.05812, 0.3295, 0.0463, 0.2905, 0.0463, 0.2905, 0.05812, 0.3295, 0.3969, 0.3969, 0.3654, 0.4227, 0.3654, 0.4227, 0.3969, 0.3969, 0.2095, 0.4537, 0.1705, 0.4419, 0.1705, 0.4419, 0.2095, 0.4537, 0.1705, 0.05812, 0.2095, 0.0463, 0.2095, 0.0463, 0.1705, 0.05812, 0.4227, 0.3654, 0.3969, 0.3969, 0.3969, 0.3969, 0.4227, 0.3654, 0.25, 0.4577, 0.2095, 0.4537, 0.2095, 0.4537, 0.25, 0.4577, 0.1346, 0.07731, 0.1705, 0.05812, 0.1705, 0.05812, 0.1346, 0.07731, 0.4419, 0.3295, 0.4227, 0.3654, 0.4227, 0.3654, 0.4419, 0.3295, 0.1031, 0.1031, 0.1346, 0.07731, 0.1346, 0.07731, 0.1031, 0.1031, 0.4537, 0.2905, 0.4419, 0.3295, 0.4419, 0.3295, 0.4537, 0.2905, 0.07731, 0.1346, 0.1031, 0.1031, 0.1031, 0.1031, 0.07731, 0.1346, 0.4577, 0.25, 0.4537, 0.2905, 0.4537, 0.2905, 0.4577, 0.25, 0.05812, 0.1705, 0.07731, 0.1346, 0.07731, 0.1346, 0.05812, 0.1705, 0.4537, 0.2095, 0.4577, 0.25, 0.4577, 0.25, 0.4537, 0.2095, 0.0463, 0.2095, 0.05812, 0.1705, 0.05812, 0.1705, 0.0463, 0.2095, 0.4419, 0.1705, 0.4537, 0.2095, 0.4537, 0.2095, 0.4419, 0.1705, 0.04231, 0.25, 0.0463, 0.2095, 0.0463, 0.2095, 0.04231, 0.25, 0.4227, 0.1346, 0.4419, 0.1705, 0.4419, 0.1705, 0.4227, 0.1346, 0.0463, 0.2905, 0.04231, 0.25, 0.04231, 0.25, 0.0463, 0.2905, 0.3969, 0.1031, 0.4227, 0.1346, 0.4227, 0.1346, 0.3969, 0.1031, 0.05812, 0.3295, 0.0463, 0.2905, 0.0463, 0.2905, 0.05812, 0.3295, 0.3654, 0.07731, 0.3969, 0.1031, 0.3969, 0.1031, 0.3654, 0.07731, 0.07731, 0.3654, 0.05812, 0.3295, 0.05812, 0.3295, 0.07731, 0.3654, 0.3295, 0.05812, 0.3654, 0.07731, 0.3654, 0.07731, 0.3295, 0.05812, 0.2905, 0.4537, 0.25, 0.4577, 0.25, 0.4577, 0.2905, 0.4537, 0.1031, 0.3969, 0.07731, 0.3654, 0.07731, 0.3654, 0.1031, 0.3969, 0.2905, 0.0463, 0.3295, 0.05812, 0.3295, 0.05812, 0.2905, 0.0463, 0.3295, 0.4419, 0.2905, 0.4537, 0.2905, 0.4537, 0.3295, 0.4419, 0.1346, 0.4227, 0.1031, 0.3969, 0.1031, 0.3969, 0.1346, 0.4227, 0.25, 0.04231, 0.2905, 0.0463, 0.2905, 0.0463, 0.25, 0.04231, 0.3654, 0.4227, 0.3295, 0.4419, 0.3295, 0.4419, 0.3654, 0.4227, 0.1705, 0.4419, 0.1346, 0.4227, 0.1346, 0.4227, 0.1705, 0.4419, 0.25, 0.4577, 0.2905, 0.4537, 0.2905, 0.4537, 0.25, 0.4577, 0.2905, 0.4537, 0.3295, 0.4419, 0.3295, 0.4419, 0.2905, 0.4537, 0.3295, 0.4419, 0.3654, 0.4227, 0.3654, 0.4227, 0.3295, 0.4419, 0.3654, 0.4227, 0.3969, 0.3969, 0.3969, 0.3969, 0.3654, 0.4227, 0.3969, 0.3969, 0.4227, 0.3654, 0.4227, 0.3654, 0.3969, 0.3969, 0.4227, 0.3654, 0.4419, 0.3295, 0.4419, 0.3295, 0.4227, 0.3654, 0.4419, 0.3295, 0.4537, 0.2905, 0.4537, 0.2905, 0.4419, 0.3295, 0.4537, 0.2905, 0.4577, 0.25, 0.4577, 0.25, 0.4537, 0.2905, 0.4577, 0.25, 0.4537, 0.2095, 0.4537, 0.2095, 0.4577, 0.25, 0.4537, 0.2095, 0.4419, 0.1705, 0.4419, 0.1705, 0.4537, 0.2095, 0.4419, 0.1705, 0.4227, 0.1346, 0.4227, 0.1346, 0.4419, 0.1705, 0.4227, 0.1346, 0.3969, 0.1031, 0.3969, 0.1031, 0.4227, 0.1346, 0.3969, 0.1031, 0.3654, 0.07731, 0.3654, 0.07731, 0.3969, 0.1031, 0.3654, 0.07731, 0.3295, 0.05812, 0.3295, 0.05812, 0.3654, 0.07731, 0.3295, 0.05812, 0.2905, 0.0463, 0.2905, 0.0463, 0.3295, 0.05812, 0.2905, 0.0463, 0.25, 0.04231, 0.25, 0.04231, 0.2905, 0.0463, 0.25, 0.04231, 0.2095, 0.0463, 0.2095, 0.0463, 0.25, 0.04231, 0.2095, 0.0463, 0.1705, 0.05812, 0.1705, 0.05812, 0.2095, 0.0463, 0.1705, 0.05812, 0.1346, 0.07731, 0.1346, 0.07731, 0.1705, 0.05812, 0.1346, 0.07731, 0.1031, 0.1031, 0.1031, 0.1031, 0.1346, 0.07731, 0.1031, 0.1031, 0.07731, 0.1346, 0.07731, 0.1346, 0.1031, 0.1031, 0.07731, 0.1346, 0.05812, 0.1705, 0.05812, 0.1705, 0.07731, 0.1346, 0.05812, 0.1705, 0.0463, 0.2095, 0.0463, 0.2095, 0.05812, 0.1705, 0.0463, 0.2095, 0.04231, 0.25, 0.04231, 0.25, 0.0463, 0.2095, 0.04231, 0.25, 0.0463, 0.2905, 0.0463, 0.2905, 0.04231, 0.25, 0.0463, 0.2905, 0.05812, 0.3295, 0.05812, 0.3295, 0.0463, 0.2905, 0.05812, 0.3295, 0.07731, 0.3654, 0.07731, 0.3654, 0.05812, 0.3295, 0.07731, 0.3654, 0.1031, 0.3969, 0.1031, 0.3969, 0.07731, 0.3654, 0.1031, 0.3969, 0.1346, 0.4227, 0.1346, 0.4227, 0.1031, 0.3969, 0.1346, 0.4227, 0.1705, 0.4419, 0.1705, 0.4419, 0.1346, 0.4227, 0.1705, 0.4419, 0.2095, 0.4537, 0.2095, 0.4537, 0.1705, 0.4419, 0.2095, 0.4537, 0.25, 0.4577, 0.25, 0.4577, 0.2095, 0.4537, 0.25, 0.4577, 0.2905, 0.4537, 0.2905, 0.4537, 0.25, 0.4577, 0.2905, 0.4537, 0.3295, 0.4419, 0.3295, 0.4419, 0.2905, 0.4537, 0.3295, 0.4419, 0.3654, 0.4227, 0.3654, 0.4227, 0.3295, 0.4419, 0.3654, 0.4227, 0.3969, 0.3969, 0.3969, 0.3969, 0.3654, 0.4227, 0.3969, 0.3969, 0.4227, 0.3654, 0.4227, 0.3654, 0.3969, 0.3969, 0.4227, 0.3654, 0.4419, 0.3295, 0.4419, 0.3295, 0.4227, 0.3654, 0.4419, 0.3295, 0.4537, 0.2905, 0.4537, 0.2905, 0.4419, 0.3295, 0.4537, 0.2905, 0.4577, 0.25, 0.4577, 0.25, 0.4537, 0.2905, 0.4577, 0.25, 0.4537, 0.2095, 0.4537, 0.2095, 0.4577, 0.25, 0.4537, 0.2095, 0.4419, 0.1705, 0.4419, 0.1705, 0.4537, 0.2095, 0.4419, 0.1705, 0.4227, 0.1346, 0.4227, 0.1346, 0.4419, 0.1705, 0.4227, 0.1346, 0.3969, 0.1031, 0.3969, 0.1031, 0.4227, 0.1346, 0.3969, 0.1031, 0.3654, 0.07731, 0.3654, 0.07731, 0.3969, 0.1031, 0.3654, 0.07731, 0.3295, 0.05812, 0.3295, 0.05812, 0.3654, 0.07731, 0.3295, 0.05812, 0.2905, 0.0463, 0.2905, 0.0463, 0.3295, 0.05812, 0.2905, 0.0463, 0.25, 0.04231, 0.25, 0.04231, 0.2905, 0.0463, 0.25, 0.04231, 0.2095, 0.0463, 0.2095, 0.0463, 0.25, 0.04231, 0.2095, 0.0463, 0.1705, 0.05812, 0.1705, 0.05812, 0.2095, 0.0463, 0.1705, 0.05812, 0.1346, 0.07731, 0.1346, 0.07731, 0.1705, 0.05812, 0.1346, 0.07731, 0.1031, 0.1031, 0.1031, 0.1031, 0.1346, 0.07731, 0.1031, 0.1031, 0.07731, 0.1346, 0.07731, 0.1346, 0.1031, 0.1031, 0.07731, 0.1346, 0.05812, 0.1705, 0.05812, 0.1705, 0.07731, 0.1346, 0.05812, 0.1705, 0.0463, 0.2095, 0.0463, 0.2095, 0.05812, 0.1705, 0.0463, 0.2095, 0.04231, 0.25, 0.04231, 0.25, 0.0463, 0.2095, 0.04231, 0.25, 0.0463, 0.2905, 0.0463, 0.2905, 0.04231, 0.25, 0.0463, 0.2905, 0.05812, 0.3295, 0.05812, 0.3295, 0.0463, 0.2905, 0.05812, 0.3295, 0.07731, 0.3654, 0.07731, 0.3654, 0.05812, 0.3295, 0.07731, 0.3654, 0.1031, 0.3969, 0.1031, 0.3969, 0.07731, 0.3654, 0.1031, 0.3969, 0.1346, 0.4227, 0.1346, 0.4227, 0.1031, 0.3969, 0.1346, 0.4227, 0.1705, 0.4419, 0.1705, 0.4419, 0.1346, 0.4227, 0.1705, 0.4419, 0.2095, 0.4537, 0.2095, 0.4537, 0.1705, 0.4419, 0.2095, 0.4537, 0.25, 0.4577, 0.25, 0.4577, 0.2095, 0.4537, 0.3295, 0.4419, 0.2905, 0.4537, 0.2905, 0.4537, 0.3295, 0.4419, 0.3654, 0.07731, 0.3969, 0.1031, 0.3969, 0.1031, 0.3654, 0.07731, 0.07731, 0.3654, 0.05812, 0.3295, 0.05812, 0.3295, 0.07731, 0.3654, 0.3295, 0.05812, 0.3654, 0.07731, 0.3654, 0.07731, 0.3295, 0.05812, 0.2905, 0.4537, 0.25, 0.4577, 0.25, 0.4577, 0.2905, 0.4537, 0.1031, 0.3969, 0.07731, 0.3654, 0.07731, 0.3654, 0.1031, 0.3969, 0.2905, 0.0463, 0.3295, 0.05812, 0.3295, 0.05812, 0.2905, 0.0463, 0.3295, 0.4419, 0.2905, 0.4537, 0.2905, 0.4537, 0.3295, 0.4419, 0.1346, 0.4227, 0.1031, 0.3969, 0.1031, 0.3969, 0.1346, 0.4227, 0.25, 0.04231, 0.2905, 0.0463, 0.2905, 0.0463, 0.25, 0.04231, 0.3654, 0.4227, 0.3295, 0.4419, 0.3295, 0.4419, 0.3654, 0.4227, 0.1705, 0.4419, 0.1346, 0.4227, 0.1346, 0.4227, 0.1705, 0.4419, 0.2095, 0.0463, 0.25, 0.04231, 0.25, 0.04231, 0.2095, 0.0463, 0.3969, 0.3969, 0.3654, 0.4227, 0.3654, 0.4227, 0.3969, 0.3969, 0.2095, 0.4537, 0.1705, 0.4419, 0.1705, 0.4419, 0.2095, 0.4537, 0.1705, 0.05812, 0.2095, 0.0463, 0.2095, 0.0463, 0.1705, 0.05812, 0.4227, 0.3654, 0.3969, 0.3969, 0.3969, 0.3969, 0.4227, 0.3654, 0.25, 0.4577, 0.2095, 0.4537, 0.2095, 0.4537, 0.25, 0.4577, 0.1346, 0.07731, 0.1705, 0.05812, 0.1705, 0.05812, 0.1346, 0.07731, 0.4419, 0.3295, 0.4227, 0.3654, 0.4227, 0.3654, 0.4419, 0.3295, 0.1031, 0.1031, 0.1346, 0.07731, 0.1346, 0.07731, 0.1031, 0.1031, 0.4537, 0.2905, 0.4419, 0.3295, 0.4419, 0.3295, 0.4537, 0.2905, 0.07731, 0.1346, 0.1031, 0.1031, 0.1031, 0.1031, 0.07731, 0.1346, 0.4577, 0.25, 0.4537, 0.2905, 0.4537, 0.2905, 0.4577, 0.25, 0.05812, 0.1705, 0.07731, 0.1346, 0.07731, 0.1346, 0.05812, 0.1705, 0.4537, 0.2095, 0.4577, 0.25, 0.4577, 0.25, 0.4537, 0.2095, 0.0463, 0.2095, 0.05812, 0.1705, 0.05812, 0.1705, 0.0463, 0.2095, 0.4419, 0.1705, 0.4537, 0.2095, 0.4537, 0.2095, 0.4419, 0.1705, 0.04231, 0.25, 0.0463, 0.2095, 0.0463, 0.2095, 0.04231, 0.25, 0.4227, 0.1346, 0.4419, 0.1705, 0.4419, 0.1705, 0.4227, 0.1346, 0.0463, 0.2905, 0.04231, 0.25, 0.04231, 0.25, 0.0463, 0.2905, 0.3969, 0.1031, 0.4227, 0.1346, 0.4227, 0.1346, 0.3969, 0.1031, 0.4363, 0.2508, 0.4327, 0.2873, 0.4327, 0.2873, 0.4363, 0.2508, 0.1346, 0.4227, 0.1031, 0.3969, 0.1031, 0.3969, 0.1346, 0.4227, 0.25, 0.04231, 0.2905, 0.0463, 0.2905, 0.0463, 0.25, 0.04231, 0.3654, 0.4227, 0.3295, 0.4419, 0.3295, 0.4419, 0.3654, 0.4227, 0.1705, 0.4419, 0.1346, 0.4227, 0.1346, 0.4227, 0.1705, 0.4419, 0.2095, 0.0463, 0.25, 0.04231, 0.25, 0.04231, 0.2095, 0.0463, 0.3969, 0.3969, 0.3654, 0.4227, 0.3654, 0.4227, 0.3969, 0.3969, 0.2095, 0.4537, 0.1705, 0.4419, 0.1705, 0.4419, 0.2095, 0.4537, 0.1705, 0.05812, 0.2095, 0.0463, 0.2095, 0.0463, 0.1705, 0.05812, 0.4227, 0.3654, 0.3969, 0.3969, 0.3969, 0.3969, 0.4227, 0.3654, 0.25, 0.4577, 0.2095, 0.4537, 0.2095, 0.4537, 0.25, 0.4577, 0.1346, 0.07731, 0.1705, 0.05812, 0.1705, 0.05812, 0.1346, 0.07731, 0.4419, 0.3295, 0.4227, 0.3654, 0.4227, 0.3654, 0.4419, 0.3295, 0.1031, 0.1031, 0.1346, 0.07731, 0.1346, 0.07731, 0.1031, 0.1031, 0.4537, 0.2905, 0.4419, 0.3295, 0.4419, 0.3295, 0.4537, 0.2905, 0.07731, 0.1346, 0.1031, 0.1031, 0.1031, 0.1031, 0.07731, 0.1346, 0.4577, 0.25, 0.4537, 0.2905, 0.4537, 0.2905, 0.4577, 0.25, 0.05812, 0.1705, 0.07731, 0.1346, 0.07731, 0.1346, 0.05812, 0.1705, 0.4537, 0.2095, 0.4577, 0.25, 0.4577, 0.25, 0.4537, 0.2095, 0.0463, 0.2095, 0.05812, 0.1705, 0.05812, 0.1705, 0.0463, 0.2095, 0.4419, 0.1705, 0.4537, 0.2095, 0.4537, 0.2095, 0.4419, 0.1705, 0.04231, 0.25, 0.0463, 0.2095, 0.0463, 0.2095, 0.04231, 0.25, 0.4227, 0.1346, 0.4419, 0.1705, 0.4419, 0.1705, 0.4227, 0.1346, 0.0463, 0.2905, 0.04231, 0.25, 0.04231, 0.25, 0.0463, 0.2905, 0.3969, 0.1031, 0.4227, 0.1346, 0.4227, 0.1346, 0.3969, 0.1031, 0.05812, 0.3295, 0.0463, 0.2905, 0.0463, 0.2905, 0.05812, 0.3295, 0.3654, 0.07731, 0.3969, 0.1031, 0.3969, 0.1031, 0.3654, 0.07731, 0.07731, 0.3654, 0.05812, 0.3295, 0.05812, 0.3295, 0.07731, 0.3654, 0.3295, 0.05812, 0.3654, 0.07731, 0.3654, 0.07731, 0.3295, 0.05812, 0.2905, 0.4537, 0.25, 0.4577, 0.25, 0.4577, 0.2905, 0.4537, 0.1031, 0.3969, 0.07731, 0.3654, 0.07731, 0.3654, 0.1031, 0.3969, 0.2905, 0.0463, 0.3295, 0.05812, 0.3295, 0.05812, 0.2905, 0.0463, 0.2508, 0.4368, 0.287, 0.4332, 0.2905, 0.4537, 0.25, 0.4577, 0.287, 0.4332, 0.3217, 0.4227, 0.3295, 0.4419, 0.2905, 0.4537, 0.3217, 0.4227, 0.3537, 0.4056, 0.3654, 0.4227, 0.3295, 0.4419, 0.3537, 0.4056, 0.3818, 0.3825, 0.3969, 0.3969, 0.3654, 0.4227, 0.3818, 0.3825, 0.4049, 0.3544, 0.4227, 0.3654, 0.3969, 0.3969, 0.4049, 0.3544, 0.4221, 0.3223, 0.4419, 0.3295, 0.4227, 0.3654, 0.4221, 0.3223, 0.4327, 0.2873, 0.4537, 0.2905, 0.4419, 0.3295, 0.4327, 0.2873, 0.4363, 0.2508, 0.4577, 0.25, 0.4537, 0.2905, 0.4363, 0.2508, 0.4327, 0.2142, 0.4537, 0.2095, 0.4577, 0.25, 0.4327, 0.2142, 0.422, 0.179, 0.4419, 0.1705, 0.4537, 0.2095, 0.422, 0.179, 0.4046, 0.1465, 0.4227, 0.1346, 0.4419, 0.1705, 0.4046, 0.1465, 0.3813, 0.118, 0.3969, 0.1031, 0.4227, 0.1346, 0.3813, 0.118, 0.3528, 0.0947, 0.3654, 0.07731, 0.3969, 0.1031, 0.3528, 0.0947, 0.3205, 0.07741, 0.3295, 0.05812, 0.3654, 0.07731, 0.3205, 0.07741, 0.2855, 0.06679, 0.2905, 0.0463, 0.3295, 0.05812, 0.2855, 0.06679, 0.2492, 0.06322, 0.25, 0.04231, 0.2905, 0.0463, 0.2492, 0.06322, 0.213, 0.06678, 0.2095, 0.0463, 0.25, 0.04231, 0.213, 0.06678, 0.1783, 0.07732, 0.1705, 0.05812, 0.2095, 0.0463, 0.1783, 0.07732, 0.1463, 0.09443, 0.1346, 0.07731, 0.1705, 0.05812, 0.1463, 0.09443, 0.1182, 0.1175, 0.1031, 0.1031, 0.1346, 0.07731, 0.1182, 0.1175, 0.09514, 0.1456, 0.07731, 0.1346, 0.1031, 0.1031, 0.09514, 0.1456, 0.07795, 0.1777, 0.05812, 0.1705, 0.07731, 0.1346, 0.07795, 0.1777, 0.06733, 0.2127, 0.0463, 0.2095, 0.05812, 0.1705, 0.06733, 0.2127, 0.06373, 0.2492, 0.04231, 0.25, 0.0463, 0.2095, 0.06373, 0.2492, 0.06734, 0.2858, 0.0463, 0.2905, 0.04231, 0.25, 0.06734, 0.2858, 0.07802, 0.321, 0.05812, 0.3295, 0.0463, 0.2905, 0.07802, 0.321, 0.09539, 0.3535, 0.07731, 0.3654, 0.05812, 0.3295, 0.09539, 0.3535, 0.1187, 0.382, 0.1031, 0.3969, 0.07731, 0.3654, 0.1187, 0.382, 0.1472, 0.4053, 0.1346, 0.4227, 0.1031, 0.3969, 0.1472, 0.4053, 0.1795, 0.4226, 0.1705, 0.4419, 0.1346, 0.4227, 0.1795, 0.4226, 0.2145, 0.4332, 0.2095, 0.4537, 0.1705, 0.4419, 0.2145, 0.4332, 0.2508, 0.4368, 0.25, 0.4577, 0.2095, 0.4537, 0.1783, 0.07732, 0.213, 0.06678, 0.213, 0.06678, 0.1783, 0.07732, 0.07795, 0.1777, 0.09514, 0.1456, 0.09514, 0.1456, 0.07795, 0.1777, 0.4327, 0.2142, 0.4363, 0.2508, 0.4363, 0.2508, 0.4327, 0.2142, 0.06733, 0.2127, 0.07795, 0.1777, 0.07795, 0.1777, 0.06733, 0.2127, 0.422, 0.179, 0.4327, 0.2142, 0.4327, 0.2142, 0.422, 0.179, 0.06373, 0.2492, 0.06733, 0.2127, 0.06733, 0.2127, 0.06373, 0.2492, 0.4046, 0.1465, 0.422, 0.179, 0.422, 0.179, 0.4046, 0.1465, 0.06734, 0.2858, 0.06373, 0.2492, 0.06373, 0.2492, 0.06734, 0.2858, 0.3813, 0.118, 0.4046, 0.1465, 0.4046, 0.1465, 0.3813, 0.118, 0.07802, 0.321, 0.06734, 0.2858, 0.06734, 0.2858, 0.07802, 0.321, 0.3528, 0.0947, 0.3813, 0.118, 0.3813, 0.118, 0.3528, 0.0947, 0.09539, 0.3535, 0.07802, 0.321, 0.07802, 0.321, 0.09539, 0.3535, 0.3205, 0.07741, 0.3528, 0.0947, 0.3528, 0.0947, 0.3205, 0.07741, 0.287, 0.4332, 0.2508, 0.4368, 0.2508, 0.4368, 0.287, 0.4332, 0.1187, 0.382, 0.09539, 0.3535, 0.09539, 0.3535, 0.1187, 0.382, 0.2855, 0.06679, 0.3205, 0.07741, 0.3205, 0.07741, 0.2855, 0.06679, 0.3217, 0.4227, 0.287, 0.4332, 0.287, 0.4332, 0.3217, 0.4227, 0.1472, 0.4053, 0.1187, 0.382, 0.1187, 0.382, 0.1472, 0.4053, 0.2492, 0.06322, 0.2855, 0.06679, 0.2855, 0.06679, 0.2492, 0.06322, 0.3537, 0.4056, 0.3217, 0.4227, 0.3217, 0.4227, 0.3537, 0.4056, 0.1795, 0.4226, 0.1472, 0.4053, 0.1472, 0.4053, 0.1795, 0.4226, 0.213, 0.06678, 0.2492, 0.06322, 0.2492, 0.06322, 0.213, 0.06678, 0.3818, 0.3825, 0.3537, 0.4056, 0.3537, 0.4056, 0.3818, 0.3825, 0.2145, 0.4332, 0.1795, 0.4226, 0.1795, 0.4226, 0.2145, 0.4332, 0.1783, 0.07732, 0.213, 0.06678, 0.213, 0.06678, 0.1783, 0.07732, 0.4049, 0.3544, 0.3818, 0.3825, 0.3818, 0.3825, 0.4049, 0.3544, 0.2508, 0.4368, 0.2145, 0.4332, 0.2145, 0.4332, 0.2508, 0.4368, 0.1463, 0.09443, 0.1783, 0.07732, 0.1783, 0.07732, 0.1463, 0.09443, 0.4221, 0.3223, 0.4049, 0.3544, 0.4049, 0.3544, 0.4221, 0.3223, 0.1182, 0.1175, 0.1463, 0.09443, 0.1463, 0.09443, 0.1182, 0.1175, 0.4327, 0.2873, 0.4221, 0.3223, 0.4221, 0.3223, 0.4327, 0.2873, 0.09514, 0.1456, 0.1182, 0.1175, 0.1182, 0.1175, 0.09514, 0.1456, 0.287, 0.4332, 0.2508, 0.4368, 0.2508, 0.4368, 0.287, 0.4332, 0.2508, 0.4368, 0.2145, 0.4332, 0.2145, 0.4332, 0.2508, 0.4368, 0.2145, 0.4332, 0.1795, 0.4226, 0.1795, 0.4226, 0.2145, 0.4332, 0.1795, 0.4226, 0.1472, 0.4053, 0.1472, 0.4053, 0.1795, 0.4226, 0.1472, 0.4053, 0.1187, 0.382, 0.1187, 0.382, 0.1472, 0.4053, 0.1187, 0.382, 0.09539, 0.3535, 0.09539, 0.3535, 0.1187, 0.382, 0.09539, 0.3535, 0.07802, 0.321, 0.07802, 0.321, 0.09539, 0.3535, 0.07802, 0.321, 0.06734, 0.2858, 0.06734, 0.2858, 0.07802, 0.321, 0.06734, 0.2858, 0.06373, 0.2492, 0.06373, 0.2492, 0.06734, 0.2858, 0.06373, 0.2492, 0.06733, 0.2127, 0.06733, 0.2127, 0.06373, 0.2492, 0.06733, 0.2127, 0.07795, 0.1777, 0.07795, 0.1777, 0.06733, 0.2127, 0.07795, 0.1777, 0.09514, 0.1456, 0.09514, 0.1456, 0.07795, 0.1777, 0.09514, 0.1456, 0.1182, 0.1175, 0.1182, 0.1175, 0.09514, 0.1456, 0.1182, 0.1175, 0.1463, 0.09443, 0.1463, 0.09443, 0.1182, 0.1175, 0.1463, 0.09443, 0.1783, 0.07732, 0.1783, 0.07732, 0.1463, 0.09443, 0.1783, 0.07732, 0.213, 0.06678, 0.213, 0.06678, 0.1783, 0.07732, 0.213, 0.06678, 0.2492, 0.06322, 0.2492, 0.06322, 0.213, 0.06678, 0.2492, 0.06322, 0.2855, 0.06679, 0.2855, 0.06679, 0.2492, 0.06322, 0.2855, 0.06679, 0.3205, 0.07741, 0.3205, 0.07741, 0.2855, 0.06679, 0.3205, 0.07741, 0.3528, 0.0947, 0.3528, 0.0947, 0.3205, 0.07741, 0.3528, 0.0947, 0.3813, 0.118, 0.3813, 0.118, 0.3528, 0.0947, 0.3813, 0.118, 0.4046, 0.1465, 0.4046, 0.1465, 0.3813, 0.118, 0.4046, 0.1465, 0.422, 0.179, 0.422, 0.179, 0.4046, 0.1465, 0.422, 0.179, 0.4327, 0.2142, 0.4327, 0.2142, 0.422, 0.179, 0.4327, 0.2142, 0.4363, 0.2508, 0.4363, 0.2508, 0.4327, 0.2142, 0.4363, 0.2508, 0.4327, 0.2873, 0.4327, 0.2873, 0.4363, 0.2508, 0.4327, 0.2873, 0.4221, 0.3223, 0.4221, 0.3223, 0.4327, 0.2873, 0.4221, 0.3223, 0.4049, 0.3544, 0.4049, 0.3544, 0.4221, 0.3223, 0.4049, 0.3544, 0.3818, 0.3825, 0.3818, 0.3825, 0.4049, 0.3544, 0.3818, 0.3825, 0.3537, 0.4056, 0.3537, 0.4056, 0.3818, 0.3825, 0.3537, 0.4056, 0.3217, 0.4227, 0.3217, 0.4227, 0.3537, 0.4056, 0.3217, 0.4227, 0.287, 0.4332, 0.287, 0.4332, 0.3217, 0.4227, 0.2508, 0.4368, 0.287, 0.4332, 0.287, 0.4332, 0.2508, 0.4368, 0.287, 0.4332, 0.3217, 0.4227, 0.3217, 0.4227, 0.287, 0.4332, 0.2145, 0.4332, 0.2508, 0.4368, 0.2508, 0.4368, 0.2145, 0.4332, 0.1795, 0.4226, 0.2145, 0.4332, 0.2145, 0.4332, 0.1795, 0.4226, 0.1472, 0.4053, 0.1795, 0.4226, 0.1795, 0.4226, 0.1472, 0.4053, 0.1187, 0.382, 0.1472, 0.4053, 0.1472, 0.4053, 0.1187, 0.382, 0.09539, 0.3535, 0.1187, 0.382, 0.1187, 0.382, 0.09539, 0.3535, 0.07802, 0.321, 0.09539, 0.3535, 0.09539, 0.3535, 0.07802, 0.321, 0.06734, 0.2858, 0.07802, 0.321, 0.07802, 0.321, 0.06734, 0.2858, 0.06373, 0.2492, 0.06734, 0.2858, 0.06734, 0.2858, 0.06373, 0.2492, 0.06733, 0.2127, 0.06373, 0.2492, 0.06373, 0.2492, 0.06733, 0.2127, 0.07795, 0.1777, 0.06733, 0.2127, 0.06733, 0.2127, 0.07795, 0.1777, 0.09514, 0.1456, 0.07795, 0.1777, 0.07795, 0.1777, 0.09514, 0.1456, 0.1182, 0.1175, 0.09514, 0.1456, 0.09514, 0.1456, 0.1182, 0.1175, 0.1463, 0.09443, 0.1182, 0.1175, 0.1182, 0.1175, 0.1463, 0.09443, 0.1783, 0.07732, 0.1463, 0.09443, 0.1463, 0.09443, 0.1783, 0.07732, 0.213, 0.06678, 0.1783, 0.07732, 0.1783, 0.07732, 0.213, 0.06678, 0.2492, 0.06322, 0.213, 0.06678, 0.213, 0.06678, 0.2492, 0.06322, 0.2855, 0.06679, 0.2492, 0.06322, 0.2492, 0.06322, 0.2855, 0.06679, 0.3205, 0.07741, 0.2855, 0.06679, 0.2855, 0.06679, 0.3205, 0.07741, 0.3528, 0.0947, 0.3205, 0.07741, 0.3205, 0.07741, 0.3528, 0.0947, 0.3813, 0.118, 0.3528, 0.0947, 0.3528, 0.0947, 0.3813, 0.118, 0.4046, 0.1465, 0.3813, 0.118, 0.3813, 0.118, 0.4046, 0.1465, 0.422, 0.179, 0.4046, 0.1465, 0.4046, 0.1465, 0.422, 0.179, 0.4327, 0.2142, 0.422, 0.179, 0.422, 0.179, 0.4327, 0.2142, 0.4363, 0.2508, 0.4327, 0.2142, 0.4327, 0.2142, 0.4363, 0.2508, 0.4327, 0.2873, 0.4363, 0.2508, 0.4363, 0.2508, 0.4327, 0.2873, 0.4221, 0.3223, 0.4327, 0.2873, 0.4327, 0.2873, 0.4221, 0.3223, 0.4049, 0.3544, 0.4221, 0.3223, 0.4221, 0.3223, 0.4049, 0.3544, 0.3818, 0.3825, 0.4049, 0.3544, 0.4049, 0.3544, 0.3818, 0.3825, 0.3537, 0.4056, 0.3818, 0.3825, 0.3818, 0.3825, 0.3537, 0.4056, 0.3217, 0.4227, 0.3537, 0.4056, 0.3537, 0.4056, 0.3217, 0.4227, 0.3615, 0.1357, 0.3821, 0.1609, 0.3821, 0.1609, 0.3615, 0.1357, 0.2145, 0.4332, 0.1795, 0.4226, 0.1795, 0.4226, 0.2145, 0.4332, 0.3818, 0.3825, 0.3537, 0.4056, 0.3537, 0.4056, 0.3818, 0.3825, 0.213, 0.06678, 0.2492, 0.06322, 0.2492, 0.06322, 0.213, 0.06678, 0.1795, 0.4226, 0.1472, 0.4053, 0.1472, 0.4053, 0.1795, 0.4226, 0.3537, 0.4056, 0.3217, 0.4227, 0.3217, 0.4227, 0.3537, 0.4056, 0.2492, 0.06322, 0.2855, 0.06679, 0.2855, 0.06679, 0.2492, 0.06322, 0.1472, 0.4053, 0.1187, 0.382, 0.1187, 0.382, 0.1472, 0.4053, 0.2855, 0.06679, 0.3205, 0.07741, 0.3205, 0.07741, 0.2855, 0.06679, 0.1187, 0.382, 0.09539, 0.3535, 0.09539, 0.3535, 0.1187, 0.382, 0.3205, 0.07741, 0.3528, 0.0947, 0.3528, 0.0947, 0.3205, 0.07741, 0.09539, 0.3535, 0.07802, 0.321, 0.07802, 0.321, 0.09539, 0.3535, 0.3528, 0.0947, 0.3813, 0.118, 0.3813, 0.118, 0.3528, 0.0947, 0.07802, 0.321, 0.06734, 0.2858, 0.06734, 0.2858, 0.07802, 0.321, 0.3813, 0.118, 0.4046, 0.1465, 0.4046, 0.1465, 0.3813, 0.118, 0.06734, 0.2858, 0.06373, 0.2492, 0.06373, 0.2492, 0.06734, 0.2858, 0.4046, 0.1465, 0.422, 0.179, 0.422, 0.179, 0.4046, 0.1465, 0.06373, 0.2492, 0.06733, 0.2127, 0.06733, 0.2127, 0.06373, 0.2492, 0.422, 0.179, 0.4327, 0.2142, 0.4327, 0.2142, 0.422, 0.179, 0.06733, 0.2127, 0.07795, 0.1777, 0.07795, 0.1777, 0.06733, 0.2127, 0.4327, 0.2142, 0.4363, 0.2508, 0.4363, 0.2508, 0.4327, 0.2142, 0.07795, 0.1777, 0.09514, 0.1456, 0.09514, 0.1456, 0.07795, 0.1777, 0.4363, 0.2508, 0.4327, 0.2873, 0.4327, 0.2873, 0.4363, 0.2508, 0.09514, 0.1456, 0.1182, 0.1175, 0.1182, 0.1175, 0.09514, 0.1456, 0.287, 0.4332, 0.2508, 0.4368, 0.2508, 0.4368, 0.287, 0.4332, 0.4327, 0.2873, 0.4221, 0.3223, 0.4221, 0.3223, 0.4327, 0.2873, 0.1182, 0.1175, 0.1463, 0.09443, 0.1463, 0.09443, 0.1182, 0.1175, 0.3217, 0.4227, 0.287, 0.4332, 0.287, 0.4332, 0.3217, 0.4227, 0.4221, 0.3223, 0.4049, 0.3544, 0.4049, 0.3544, 0.4221, 0.3223, 0.1463, 0.09443, 0.1783, 0.07732, 0.1783, 0.07732, 0.1463, 0.09443, 0.2508, 0.4368, 0.2145, 0.4332, 0.2145, 0.4332, 0.2508, 0.4368, 0.4049, 0.3544, 0.3818, 0.3825, 0.3818, 0.3825, 0.4049, 0.3544, 0.2531, 0.4121, 0.2837, 0.4091, 0.287, 0.4332, 0.2508, 0.4368, 0.2837, 0.4091, 0.313, 0.4002, 0.3217, 0.4227, 0.287, 0.4332, 0.222, 0.409, 0.2531, 0.4121, 0.2508, 0.4368, 0.2145, 0.4332, 0.1917, 0.3999, 0.222, 0.409, 0.2145, 0.4332, 0.1795, 0.4226, 0.1635, 0.3848, 0.1917, 0.3999, 0.1795, 0.4226, 0.1472, 0.4053, 0.1385, 0.3643, 0.1635, 0.3848, 0.1472, 0.4053, 0.1187, 0.382, 0.1179, 0.3391, 0.1385, 0.3643, 0.1187, 0.382, 0.09539, 0.3535, 0.1025, 0.3104, 0.1179, 0.3391, 0.09539, 0.3535, 0.07802, 0.321, 0.09306, 0.2793, 0.1025, 0.3104, 0.07802, 0.321, 0.06734, 0.2858, 0.08989, 0.2471, 0.09306, 0.2793, 0.06734, 0.2858, 0.06373, 0.2492, 0.09303, 0.2152, 0.08989, 0.2471, 0.06373, 0.2492, 0.06733, 0.2127, 0.1022, 0.1849, 0.09303, 0.2152, 0.06733, 0.2127, 0.07795, 0.1777, 0.1169, 0.1574, 0.1022, 0.1849, 0.07795, 0.1777, 0.09514, 0.1456, 0.1365, 0.1335, 0.1169, 0.1574, 0.09514, 0.1456, 0.1182, 0.1175, 0.1601, 0.1141, 0.1365, 0.1335, 0.1182, 0.1175, 0.1463, 0.09443, 0.187, 0.09979, 0.1601, 0.1141, 0.1463, 0.09443, 0.1783, 0.07732, 0.2163, 0.09091, 0.187, 0.09979, 0.1783, 0.07732, 0.213, 0.06678, 0.2469, 0.08789, 0.2163, 0.09091, 0.213, 0.06678, 0.2492, 0.06322, 0.278, 0.09095, 0.2469, 0.08789, 0.2492, 0.06322, 0.2855, 0.06679, 0.3083, 0.1001, 0.278, 0.09095, 0.2855, 0.06679, 0.3205, 0.07741, 0.3365, 0.1152, 0.3083, 0.1001, 0.3205, 0.07741, 0.3528, 0.0947, 0.3615, 0.1357, 0.3365, 0.1152, 0.3528, 0.0947, 0.3813, 0.118, 0.3821, 0.1609, 0.3615, 0.1357, 0.3813, 0.118, 0.4046, 0.1465, 0.3975, 0.1896, 0.3821, 0.1609, 0.4046, 0.1465, 0.422, 0.179, 0.4069, 0.2207, 0.3975, 0.1896, 0.422, 0.179, 0.4327, 0.2142, 0.4101, 0.2529, 0.4069, 0.2207, 0.4327, 0.2142, 0.4363, 0.2508, 0.407, 0.2848, 0.4101, 0.2529, 0.4363, 0.2508, 0.4327, 0.2873, 0.3978, 0.3151, 0.407, 0.2848, 0.4327, 0.2873, 0.4221, 0.3223, 0.3831, 0.3426, 0.3978, 0.3151, 0.4221, 0.3223, 0.4049, 0.3544, 0.3635, 0.3665, 0.3831, 0.3426, 0.4049, 0.3544, 0.3818, 0.3825, 0.3399, 0.3859, 0.3635, 0.3665, 0.3818, 0.3825, 0.3537, 0.4056, 0.313, 0.4002, 0.3399, 0.3859, 0.3537, 0.4056, 0.3217, 0.4227, 0.2837, 0.4091, 0.2531, 0.4121, 0.222, 0.409, 0.1917, 0.3999, 0.1635, 0.3848, 0.1385, 0.3643, 0.1179, 0.3391, 0.1025, 0.3104, 0.09306, 0.2793, 0.08989, 0.2471, 0.09303, 0.2152, 0.1022, 0.1849, 0.1169, 0.1574, 0.1365, 0.1335, 0.1601, 0.1141, 0.187, 0.09979, 0.2163, 0.09091, 0.2469, 0.08789, 0.278, 0.09095, 0.3083, 0.1001, 0.3365, 0.1152, 0.3615, 0.1357, 0.3821, 0.1609, 0.3975, 0.1896, 0.4069, 0.2207, 0.4101, 0.2529, 0.407, 0.2848, 0.3978, 0.3151, 0.3831, 0.3426, 0.3635, 0.3665, 0.3399, 0.3859, 0.313, 0.4002, 0.09306, 0.2793, 0.08989, 0.2471, 0.08989, 0.2471, 0.09306, 0.2793, 0.3821, 0.1609, 0.3975, 0.1896, 0.3975, 0.1896, 0.3821, 0.1609, 0.08989, 0.2471, 0.09303, 0.2152, 0.09303, 0.2152, 0.08989, 0.2471, 0.3975, 0.1896, 0.4069, 0.2207, 0.4069, 0.2207, 0.3975, 0.1896, 0.09303, 0.2152, 0.1022, 0.1849, 0.1022, 0.1849, 0.09303, 0.2152, 0.4069, 0.2207, 0.4101, 0.2529, 0.4101, 0.2529, 0.4069, 0.2207, 0.1022, 0.1849, 0.1169, 0.1574, 0.1169, 0.1574, 0.1022, 0.1849, 0.4101, 0.2529, 0.407, 0.2848, 0.407, 0.2848, 0.4101, 0.2529, 0.1169, 0.1574, 0.1365, 0.1335, 0.1365, 0.1335, 0.1169, 0.1574, 0.2837, 0.4091, 0.2531, 0.4121, 0.2531, 0.4121, 0.2837, 0.4091, 0.407, 0.2848, 0.3978, 0.3151, 0.3978, 0.3151, 0.407, 0.2848, 0.1365, 0.1335, 0.1601, 0.1141, 0.1601, 0.1141, 0.1365, 0.1335, 0.313, 0.4002, 0.2837, 0.4091, 0.2837, 0.4091, 0.313, 0.4002, 0.3978, 0.3151, 0.3831, 0.3426, 0.3831, 0.3426, 0.3978, 0.3151, 0.1601, 0.1141, 0.187, 0.09979, 0.187, 0.09979, 0.1601, 0.1141, 0.2531, 0.4121, 0.222, 0.409, 0.222, 0.409, 0.2531, 0.4121, 0.3831, 0.3426, 0.3635, 0.3665, 0.3635, 0.3665, 0.3831, 0.3426, 0.187, 0.09979, 0.2163, 0.09091, 0.2163, 0.09091, 0.187, 0.09979, 0.222, 0.409, 0.1917, 0.3999, 0.1917, 0.3999, 0.222, 0.409, 0.3635, 0.3665, 0.3399, 0.3859, 0.3399, 0.3859, 0.3635, 0.3665, 0.2163, 0.09091, 0.2469, 0.08789, 0.2469, 0.08789, 0.2163, 0.09091, 0.1917, 0.3999, 0.1635, 0.3848, 0.1635, 0.3848, 0.1917, 0.3999, 0.3399, 0.3859, 0.313, 0.4002, 0.313, 0.4002, 0.3399, 0.3859, 0.2469, 0.08789, 0.278, 0.09095, 0.278, 0.09095, 0.2469, 0.08789, 0.1635, 0.3848, 0.1385, 0.3643, 0.1385, 0.3643, 0.1635, 0.3848, 0.278, 0.09095, 0.3083, 0.1001, 0.3083, 0.1001, 0.278, 0.09095, 0.1385, 0.3643, 0.1179, 0.3391, 0.1179, 0.3391, 0.1385, 0.3643, 0.3083, 0.1001, 0.3365, 0.1152, 0.3365, 0.1152, 0.3083, 0.1001, 0.1179, 0.3391, 0.1025, 0.3104, 0.1025, 0.3104, 0.1179, 0.3391, 0.3365, 0.1152, 0.3615, 0.1357, 0.3615, 0.1357, 0.3365, 0.1152, 0.1025, 0.3104, 0.09306, 0.2793, 0.09306, 0.2793, 0.1025, 0.3104, 0.7909, 0.4555, 0.75, 0.4595, 0.75, 0.49, 0.7968, 0.4854, 0.8302, 0.4436, 0.7909, 0.4555, 0.7968, 0.4854, 0.8418, 0.4717, 0.8664, 0.4242, 0.8302, 0.4436, 0.8418, 0.4717, 0.8833, 0.4496, 0.8982, 0.3982, 0.8664, 0.4242, 0.8833, 0.4496, 0.9197, 0.4197, 0.9242, 0.3664, 0.8982, 0.3982, 0.9197, 0.4197, 0.9496, 0.3833, 0.9436, 0.3302, 0.9242, 0.3664, 0.9496, 0.3833, 0.9717, 0.3418, 0.9555, 0.2909, 0.9436, 0.3302, 0.9717, 0.3418, 0.9854, 0.2968, 0.9595, 0.25, 0.9555, 0.2909, 0.9854, 0.2968, 0.99, 0.25, 0.9555, 0.2091, 0.9595, 0.25, 0.99, 0.25, 0.9854, 0.2032, 0.9436, 0.1698, 0.9555, 0.2091, 0.9854, 0.2032, 0.9717, 0.1582, 0.9242, 0.1336, 0.9436, 0.1698, 0.9717, 0.1582, 0.9496, 0.1167, 0.8982, 0.1018, 0.9242, 0.1336, 0.9496, 0.1167, 0.9197, 0.08029, 0.8664, 0.07578, 0.8982, 0.1018, 0.9197, 0.08029, 0.8833, 0.05045, 0.8302, 0.05642, 0.8664, 0.07578, 0.8833, 0.05045, 0.8418, 0.02827, 0.7909, 0.04449, 0.8302, 0.05642, 0.8418, 0.02827, 0.7968, 0.01461, 0.75, 0.04047, 0.7909, 0.04449, 0.7968, 0.01461, 0.75, 0.01, 0.7091, 0.04449, 0.75, 0.04047, 0.75, 0.01, 0.7032, 0.01461, 0.6698, 0.05642, 0.7091, 0.04449, 0.7032, 0.01461, 0.6582, 0.02827, 0.6336, 0.07578, 0.6698, 0.05642, 0.6582, 0.02827, 0.6167, 0.05045, 0.6018, 0.1018, 0.6336, 0.07578, 0.6167, 0.05045, 0.5803, 0.08029, 0.5758, 0.1336, 0.6018, 0.1018, 0.5803, 0.08029, 0.5504, 0.1167, 0.5564, 0.1698, 0.5758, 0.1336, 0.5504, 0.1167, 0.5283, 0.1582, 0.5445, 0.2091, 0.5564, 0.1698, 0.5283, 0.1582, 0.5146, 0.2032, 0.5405, 0.25, 0.5445, 0.2091, 0.5146, 0.2032, 0.51, 0.25, 0.5445, 0.2909, 0.5405, 0.25, 0.51, 0.25, 0.5146, 0.2968, 0.5564, 0.3302, 0.5445, 0.2909, 0.5146, 0.2968, 0.5283, 0.3418, 0.5758, 0.3664, 0.5564, 0.3302, 0.5283, 0.3418, 0.5504, 0.3833, 0.6018, 0.3982, 0.5758, 0.3664, 0.5504, 0.3833, 0.5803, 0.4197, 0.6336, 0.4242, 0.6018, 0.3982, 0.5803, 0.4197, 0.6167, 0.4496, 0.6698, 0.4436, 0.6336, 0.4242, 0.6167, 0.4496, 0.6582, 0.4717, 0.7091, 0.4555, 0.6698, 0.4436, 0.6582, 0.4717, 0.7032, 0.4854, 0.75, 0.4595, 0.7091, 0.4555, 0.7032, 0.4854, 0.75, 0.49, 0.6018, 0.1018, 0.5758, 0.1336, 0.5758, 0.1336, 0.6018, 0.1018, 0.7909, 0.04449, 0.75, 0.04047, 0.75, 0.04047, 0.7909, 0.04449, 0.8302, 0.4436, 0.8664, 0.4242, 0.8664, 0.4242, 0.8302, 0.4436, 0.6336, 0.4242, 0.6698, 0.4436, 0.6698, 0.4436, 0.6336, 0.4242, 0.75, 0.04047, 0.7091, 0.04449, 0.7091, 0.04449, 0.75, 0.04047, 0.8664, 0.4242, 0.8982, 0.3982, 0.8982, 0.3982, 0.8664, 0.4242, 0.6698, 0.4436, 0.7091, 0.4555, 0.7091, 0.4555, 0.6698, 0.4436, 0.7091, 0.04449, 0.6698, 0.05642, 0.6698, 0.05642, 0.7091, 0.04449, 0.8982, 0.3982, 0.9242, 0.3664, 0.9242, 0.3664, 0.8982, 0.3982, 0.7091, 0.4555, 0.75, 0.4595, 0.75, 0.4595, 0.7091, 0.4555, 0.6698, 0.05642, 0.6336, 0.07578, 0.6336, 0.07578, 0.6698, 0.05642, 0.9242, 0.3664, 0.9436, 0.3302, 0.9436, 0.3302, 0.9242, 0.3664, 0.6336, 0.07578, 0.6018, 0.1018, 0.6018, 0.1018, 0.6336, 0.07578, 0.9436, 0.3302, 0.9555, 0.2909, 0.9555, 0.2909, 0.9436, 0.3302, 0.6018, 0.1018, 0.5758, 0.1336, 0.5758, 0.1336, 0.6018, 0.1018, 0.9555, 0.2909, 0.9595, 0.25, 0.9595, 0.25, 0.9555, 0.2909, 0.5758, 0.1336, 0.5564, 0.1698, 0.5564, 0.1698, 0.5758, 0.1336, 0.9595, 0.25, 0.9555, 0.2091, 0.9555, 0.2091, 0.9595, 0.25, 0.5564, 0.1698, 0.5445, 0.2091, 0.5445, 0.2091, 0.5564, 0.1698, 0.9555, 0.2091, 0.9436, 0.1698, 0.9436, 0.1698, 0.9555, 0.2091, 0.5445, 0.2091, 0.5405, 0.25, 0.5405, 0.25, 0.5445, 0.2091, 0.9436, 0.1698, 0.9242, 0.1336, 0.9242, 0.1336, 0.9436, 0.1698, 0.5405, 0.25, 0.5445, 0.2909, 0.5445, 0.2909, 0.5405, 0.25, 0.9242, 0.1336, 0.8982, 0.1018, 0.8982, 0.1018, 0.9242, 0.1336, 0.5445, 0.2909, 0.5564, 0.3302, 0.5564, 0.3302, 0.5445, 0.2909, 0.8982, 0.1018, 0.8664, 0.07578, 0.8664, 0.07578, 0.8982, 0.1018, 0.5564, 0.3302, 0.5758, 0.3664, 0.5758, 0.3664, 0.5564, 0.3302, 0.8664, 0.07578, 0.8302, 0.05642, 0.8302, 0.05642, 0.8664, 0.07578, 0.75, 0.4595, 0.7909, 0.4555, 0.7909, 0.4555, 0.75, 0.4595, 0.5758, 0.3664, 0.6018, 0.3982, 0.6018, 0.3982, 0.5758, 0.3664, 0.8302, 0.05642, 0.7909, 0.04449, 0.7909, 0.04449, 0.8302, 0.05642, 0.7909, 0.4555, 0.8302, 0.4436, 0.8302, 0.4436, 0.7909, 0.4555, 0.75, 0.4595, 0.7909, 0.4555, 0.7909, 0.4555, 0.75, 0.4595, 0.7909, 0.4555, 0.8302, 0.4436, 0.8302, 0.4436, 0.7909, 0.4555, 0.8302, 0.4436, 0.8664, 0.4242, 0.8664, 0.4242, 0.8302, 0.4436, 0.8664, 0.4242, 0.8982, 0.3982, 0.8982, 0.3982, 0.8664, 0.4242, 0.8982, 0.3982, 0.9242, 0.3664, 0.9242, 0.3664, 0.8982, 0.3982, 0.9242, 0.3664, 0.9436, 0.3302, 0.9436, 0.3302, 0.9242, 0.3664, 0.9436, 0.3302, 0.9555, 0.2909, 0.9555, 0.2909, 0.9436, 0.3302, 0.9555, 0.2909, 0.9595, 0.25, 0.9595, 0.25, 0.9555, 0.2909, 0.9595, 0.25, 0.9555, 0.2091, 0.9555, 0.2091, 0.9595, 0.25, 0.9555, 0.2091, 0.9436, 0.1698, 0.9436, 0.1698, 0.9555, 0.2091, 0.9436, 0.1698, 0.9242, 0.1336, 0.9242, 0.1336, 0.9436, 0.1698, 0.9242, 0.1336, 0.8982, 0.1018, 0.8982, 0.1018, 0.9242, 0.1336, 0.8982, 0.1018, 0.8664, 0.07578, 0.8664, 0.07578, 0.8982, 0.1018, 0.8664, 0.07578, 0.8302, 0.05642, 0.8302, 0.05642, 0.8664, 0.07578, 0.8302, 0.05642, 0.7909, 0.04449, 0.7909, 0.04449, 0.8302, 0.05642, 0.7909, 0.04449, 0.75, 0.04047, 0.75, 0.04047, 0.7909, 0.04449, 0.75, 0.04047, 0.7091, 0.04449, 0.7091, 0.04449, 0.75, 0.04047, 0.7091, 0.04449, 0.6698, 0.05642, 0.6698, 0.05642, 0.7091, 0.04449, 0.6698, 0.05642, 0.6336, 0.07578, 0.6336, 0.07578, 0.6698, 0.05642, 0.6336, 0.07578, 0.6018, 0.1018, 0.6018, 0.1018, 0.6336, 0.07578, 0.6018, 0.1018, 0.5758, 0.1336, 0.5758, 0.1336, 0.6018, 0.1018, 0.5758, 0.1336, 0.5564, 0.1698, 0.5564, 0.1698, 0.5758, 0.1336, 0.5564, 0.1698, 0.5445, 0.2091, 0.5445, 0.2091, 0.5564, 0.1698, 0.5445, 0.2091, 0.5405, 0.25, 0.5405, 0.25, 0.5445, 0.2091, 0.5405, 0.25, 0.5445, 0.2909, 0.5445, 0.2909, 0.5405, 0.25, 0.5445, 0.2909, 0.5564, 0.3302, 0.5564, 0.3302, 0.5445, 0.2909, 0.5564, 0.3302, 0.5758, 0.3664, 0.5758, 0.3664, 0.5564, 0.3302, 0.5758, 0.3664, 0.6018, 0.3982, 0.6018, 0.3982, 0.5758, 0.3664, 0.6018, 0.3982, 0.6336, 0.4242, 0.6336, 0.4242, 0.6018, 0.3982, 0.6336, 0.4242, 0.6698, 0.4436, 0.6698, 0.4436, 0.6336, 0.4242, 0.6698, 0.4436, 0.7091, 0.4555, 0.7091, 0.4555, 0.6698, 0.4436, 0.7091, 0.4555, 0.75, 0.4595, 0.75, 0.4595, 0.7091, 0.4555, 0.75, 0.4595, 0.7909, 0.4555, 0.8302, 0.4436, 0.8664, 0.4242, 0.8982, 0.3982, 0.9242, 0.3664, 0.9436, 0.3302, 0.9555, 0.2909, 0.9595, 0.25, 0.9555, 0.2091, 0.9436, 0.1698, 0.9242, 0.1336, 0.8982, 0.1018, 0.8664, 0.07578, 0.8302, 0.05642, 0.7909, 0.04449, 0.75, 0.04047, 0.7091, 0.04449, 0.6698, 0.05642, 0.6336, 0.07578, 0.6018, 0.1018, 0.5758, 0.1336, 0.5564, 0.1698, 0.5445, 0.2091, 0.5405, 0.25, 0.5445, 0.2909, 0.5564, 0.3302, 0.5758, 0.3664, 0.6018, 0.3982, 0.6336, 0.4242, 0.6698, 0.4436, 0.7091, 0.4555, 0.9555, 0.2909, 0.9595, 0.25, 0.9595, 0.25, 0.9555, 0.2909, 0.5758, 0.1336, 0.5564, 0.1698, 0.5564, 0.1698, 0.5758, 0.1336, 0.9595, 0.25, 0.9555, 0.2091, 0.9555, 0.2091, 0.9595, 0.25, 0.5564, 0.1698, 0.5445, 0.2091, 0.5445, 0.2091, 0.5564, 0.1698, 0.9555, 0.2091, 0.9436, 0.1698, 0.9436, 0.1698, 0.9555, 0.2091, 0.5445, 0.2091, 0.5405, 0.25, 0.5405, 0.25, 0.5445, 0.2091, 0.9436, 0.1698, 0.9242, 0.1336, 0.9242, 0.1336, 0.9436, 0.1698, 0.5405, 0.25, 0.5445, 0.2909, 0.5445, 0.2909, 0.5405, 0.25, 0.9242, 0.1336, 0.8982, 0.1018, 0.8982, 0.1018, 0.9242, 0.1336, 0.5445, 0.2909, 0.5564, 0.3302, 0.5564, 0.3302, 0.5445, 0.2909, 0.8982, 0.1018, 0.8664, 0.07578, 0.8664, 0.07578, 0.8982, 0.1018, 0.75, 0.4595, 0.7909, 0.4555, 0.7909, 0.4555, 0.75, 0.4595, 0.5564, 0.3302, 0.5758, 0.3664, 0.5758, 0.3664, 0.5564, 0.3302, 0.8664, 0.07578, 0.8302, 0.05642, 0.8302, 0.05642, 0.8664, 0.07578, 0.7091, 0.4555, 0.75, 0.4595, 0.75, 0.4595, 0.7091, 0.4555, 0.5758, 0.3664, 0.6018, 0.3982, 0.6018, 0.3982, 0.5758, 0.3664, 0.8302, 0.05642, 0.7909, 0.04449, 0.7909, 0.04449, 0.8302, 0.05642, 0.7909, 0.4555, 0.8302, 0.4436, 0.8302, 0.4436, 0.7909, 0.4555, 0.6018, 0.3982, 0.6336, 0.4242, 0.6336, 0.4242, 0.6018, 0.3982, 0.7909, 0.04449, 0.75, 0.04047, 0.75, 0.04047, 0.7909, 0.04449, 0.8302, 0.4436, 0.8664, 0.4242, 0.8664, 0.4242, 0.8302, 0.4436, 0.6336, 0.4242, 0.6698, 0.4436, 0.6698, 0.4436, 0.6336, 0.4242, 0.75, 0.04047, 0.7091, 0.04449, 0.7091, 0.04449, 0.75, 0.04047, 0.8664, 0.4242, 0.8982, 0.3982, 0.8982, 0.3982, 0.8664, 0.4242, 0.6698, 0.4436, 0.7091, 0.4555, 0.7091, 0.4555, 0.6698, 0.4436, 0.7091, 0.04449, 0.6698, 0.05642, 0.6698, 0.05642, 0.7091, 0.04449, 0.8982, 0.3982, 0.9242, 0.3664, 0.9242, 0.3664, 0.8982, 0.3982, 0.6698, 0.05642, 0.6336, 0.07578, 0.6336, 0.07578, 0.6698, 0.05642, 0.9242, 0.3664, 0.9436, 0.3302, 0.9436, 0.3302, 0.9242, 0.3664, 0.6336, 0.07578, 0.6018, 0.1018, 0.6018, 0.1018, 0.6336, 0.07578, 0.9436, 0.3302, 0.9555, 0.2909, 0.9555, 0.2909, 0.9436, 0.3302])
me_cylinder.materials.append(mat_material_002)
me_cylinder.update()
me_circle_001 = bpy.data.meshes.new('Circle.001')
me_circle_001.from_pydata([(0.0, 1.0, 0.0), (-0.1951, 0.9808, 0.0), (-0.3827, 0.9239, 0.0), (-0.5556, 0.8315, 0.0), (-0.7071, 0.7071, 0.0), (-0.8315, 0.5556, 0.0), (-0.9239, 0.3827, 0.0), (-0.9808, 0.1951, 0.0), (-1.0, 0.0, 0.0), (-0.9808, -0.1951, 0.0), (-0.9239, -0.3827, 0.0), (-0.8315, -0.5556, 0.0), (-0.7071, -0.7071, 0.0), (-0.5556, -0.8315, 0.0), (-0.3827, -0.9239, 0.0), (-0.1951, -0.9808, 0.0), (0.0, -1.0, 0.0), (0.1951, -0.9808, 0.0), (0.3827, -0.9239, 0.0), (0.5556, -0.8315, 0.0), (0.7071, -0.7071, 0.0), (0.8315, -0.5556, 0.0), (0.9239, -0.3827, 0.0), (0.9808, -0.1951, 0.0), (1.0, 0.0, 0.0), (0.9808, 0.1951, 0.0), (0.9239, 0.3827, 0.0), (0.8315, 0.5556, 0.0), (0.7071, 0.7071, 0.0), (0.5556, 0.8315, 0.0), (0.3827, 0.9239, 0.0), (0.1951, 0.9808, 0.0)], [], [(1, 2, 3, 4, 5, 6, 7, 8, 9, 10, 11, 12, 13, 14, 15, 16, 17, 18, 19, 20, 21, 22, 23, 24, 25, 26, 27, 28, 29, 30, 31, 0)])
_uv = me_circle_001.uv_layers.new(name='UVMap')
_uv.uv.foreach_set('vector', [0.0, 0.0, 0.0, 0.0, 0.0, 0.0, 0.0, 0.0, 0.0, 0.0, 0.0, 0.0, 0.0, 0.0, 0.0, 0.0, 0.0, 0.0, 0.0, 0.0, 0.0, 0.0, 0.0, 0.0, 0.0, 0.0, 0.0, 0.0, 0.0, 0.0, 0.0, 0.0, 0.0, 0.0, 0.0, 0.0, 0.0, 0.0, 0.0, 0.0, 0.0, 0.0, 0.0, 0.0, 0.0, 0.0, 0.0, 0.0, 0.0, 0.0, 0.0, 0.0, 0.0, 0.0, 0.0, 0.0, 0.0, 0.0, 0.0, 0.0, 0.0, 0.0, 0.0, 0.0])
me_circle_001.materials.append(mat_material_004)
me_circle_001.materials.append(None)
me_circle_001.update()
me_plane = bpy.data.meshes.new('Plane')
me_plane.from_pydata([(-1.0, -1.0, 0.0), (1.0, -1.0, 0.0), (-1.0, 1.0, 0.0), (1.0, 1.0, 0.0), (-1.0, -1.0, 1.498), (-1.0, 1.0, 1.498), (1.0, 1.0, 1.498)], [], [(0, 1, 3, 2), (2, 3, 6, 5), (0, 2, 5, 4)])
_uv = me_plane.uv_layers.new(name='UVMap')
_uv.uv.foreach_set('vector', [0.0, 0.0, 1.0, 0.0, 1.0, 1.0, 0.0, 1.0, 0.0, 1.0, 1.0, 1.0, 1.0, 1.0, 0.0, 1.0, 0.0, 0.0, 0.0, 1.0, 0.0, 1.0, 0.0, 0.0])
me_plane.materials.append(mat_material_003)
me_plane.update()

# ---- objects
ob_cylinder = bpy.data.objects.new('Cylinder', me_cylinder)
ob_circle = bpy.data.objects.new('Circle', me_circle_001)
ob_plane = bpy.data.objects.new('Plane', me_plane)
ob_area = bpy.data.objects.new('Area', light_area)
ob_camera = bpy.data.objects.new('Camera', cam_camera_002)

# ---- transforms, parenting, visibility, modifiers, constraints
ob_cylinder.location = (-5.697, 8.223, 8.061)
ob_cylinder.rotation_euler = (1.539, -2.059, -0.005277)
ob_cylinder.scale = (1.2, 1.2, 4.107)
_m = ob_cylinder.modifiers.new('Auto Smooth', 'NODES')
_m.node_group = ng_auto_smooth
_gi = [s.identifier for s in ng_auto_smooth.interface.items_tree if s.item_type == 'SOCKET' and s.in_out == 'INPUT']
_m[_gi[1]] = 0.5236  # Angle
ob_circle.location = (-5.917, 1.648, 7.921)
ob_circle.rotation_euler = (1.571, -0.0, 0.0)
ob_circle.scale = (1.453, 1.259, 0.2461)
ob_plane.location = (-2.333, 3.743, -0.3949)
ob_plane.scale = (17.57, 17.57, 17.57)
ob_area.location = (22.69, -19.98, 31.95)
ob_area.rotation_euler = (-2.34, -0.0, 0.5999)
ob_area.scale = (-28.5, -28.53, -28.59)
ob_camera.location = (17.72, -18.91, 28.53)
ob_camera.rotation_euler = (1.052, 2.386e-07, 0.7679)
ob_camera.scale = (15.02, 15.02, 15.02)

# ---- collection membership
col_collection.objects.link(ob_cylinder)
col_collection.objects.link(ob_circle)
col_collection.objects.link(ob_plane)
col_collection.objects.link(ob_area)
col_collection.objects.link(ob_camera)

# ---- scene / render settings (as saved in the file)
scene.camera = ob_camera
scene.frame_start = 1; scene.frame_end = 250; scene.frame_set(1)
scene.render.engine = 'BLENDER_EEVEE_NEXT'
scene.cycles.sampling_pattern = 'TABULATED_SOBOL'
scene.view_settings.view_transform = 'Filmic'
bpy.context.view_layer.update()
